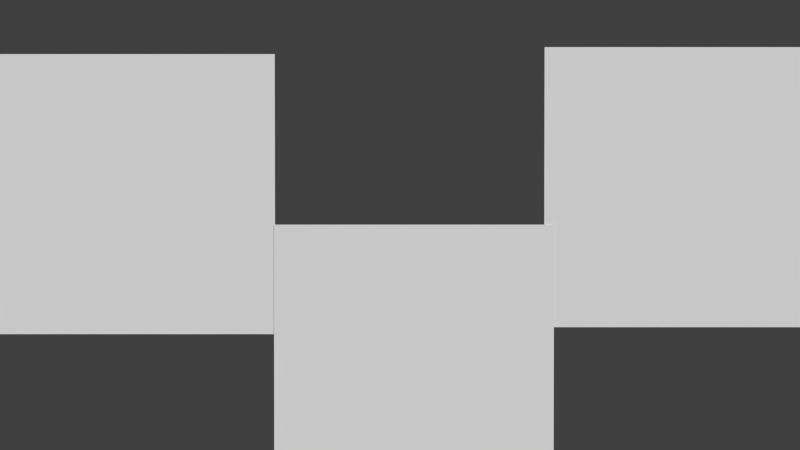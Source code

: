 # Source: untitled.blend  (saved by Blender 2.78.0; exported with 4.5.12 LTS)
import bpy
from mathutils import Matrix  # noqa: F401  (used for matrix-valued properties, if any)

bpy.ops.wm.read_factory_settings(use_empty=True)
scene = bpy.context.scene
scene.name = 'Tail'

# ---- collections
col_collection_1_002 = bpy.data.collections.new('Collection 1.002'); scene.collection.children.link(col_collection_1_002)
col_collection_2_002 = bpy.data.collections.new('Collection 2.002'); scene.collection.children.link(col_collection_2_002)
col_collection_2_002.hide_render = True
col_collection_2_002.hide_viewport = True

# ---- materials (node trees are filled in below, after node groups)
mat_cloud = bpy.data.materials.new('Cloud')
mat_cloud.alpha_threshold = 0.0
mat_cloud.use_transparent_shadow = False
mat_cloud.diffuse_color = (0.9114, 0.9114, 0.9114, 1.0)
mat_cloud.roughness = 0.5
mat_cloud_001 = bpy.data.materials.new('Cloud.001')
mat_cloud_001.alpha_threshold = 0.0
mat_cloud_001.use_transparent_shadow = False
mat_cloud_001.diffuse_color = (0.9114, 0.9114, 0.9114, 1.0)
mat_cloud_001.roughness = 0.5
mat_cloud_002 = bpy.data.materials.new('Cloud.002')
mat_cloud_002.alpha_threshold = 0.0
mat_cloud_002.use_transparent_shadow = False
mat_cloud_002.diffuse_color = (0.9114, 0.9114, 0.9114, 1.0)
mat_cloud_002.roughness = 0.5
mat_g_bottle_002 = bpy.data.materials.new('G_Bottle.002')
mat_g_bottle_002.alpha_threshold = 0.0
mat_g_bottle_002.use_transparent_shadow = False
mat_g_bottle_002.diffuse_color = (0.9114, 0.9114, 0.9114, 1.0)
mat_g_bottle_002.roughness = 0.5

# ---- material node trees

# ---- world
world_world_002 = bpy.data.worlds.new('World.002'); scene.world = world_world_002
world_world_002.color = (0.05088, 0.05088, 0.05088)
world_world_002.use_sun_shadow = False
world_world_002.sun_shadow_jitter_overblur = 0.0
world_world_002.cycles.sampling_method = 'NONE'
world_world_002.cycles.sample_map_resolution = 256

# ---- cameras
cam_camera_002 = bpy.data.cameras.new('Camera.002')
cam_camera_002.clip_end = 100.0
cam_camera_002.lens = 23.0
cam_camera_002.sensor_width = 32.0
cam_camera_002.sensor_height = 18.0
cam_camera_002.ortho_scale = 7.314
cam_camera_002.dof.focus_distance = 0.0
cam_camera_002.dof.aperture_fstop = 128.0

# ---- meshes
me_cloud = bpy.data.meshes.new('Cloud')
me_cloud.from_pydata([(-0.9751, -1.0, 0.0), (1.025, -1.0, 0.0), (-0.9751, 1.0, 0.0), (1.025, 1.0, 0.0)], [], [(0, 1, 3, 2)])
_uv = me_cloud.uv_layers.new(name='UVMap')
_uv.uv.foreach_set('vector', [0.0001, 9.998e-05, 0.9999, 9.998e-05, 0.9999, 0.9999, 9.998e-05, 0.9999])
me_cloud.materials.append(mat_cloud)
me_cloud.use_remesh_preserve_volume = False
me_cloud.use_remesh_preserve_attributes = False
me_cloud.use_mirror_vertex_groups = False
me_cloud.update()
me_cloud_001 = bpy.data.meshes.new('Cloud.001')
me_cloud_001.from_pydata([(-0.9751, -1.0, 0.0), (1.025, -1.0, 0.0), (-0.9751, 1.0, 0.0), (1.025, 1.0, 0.0)], [], [(0, 1, 3, 2)])
_uv = me_cloud_001.uv_layers.new(name='UVMap')
_uv.uv.foreach_set('vector', [0.0001, 9.998e-05, 0.9999, 9.998e-05, 0.9999, 0.9999, 9.998e-05, 0.9999])
me_cloud_001.materials.append(mat_cloud_001)
me_cloud_001.use_remesh_preserve_volume = False
me_cloud_001.use_remesh_preserve_attributes = False
me_cloud_001.use_mirror_vertex_groups = False
me_cloud_001.update()
me_cloud_002 = bpy.data.meshes.new('Cloud.002')
me_cloud_002.from_pydata([(-0.9751, -1.0, 0.0), (1.025, -1.0, 0.0), (-0.9751, 1.0, 0.0), (1.025, 1.0, 0.0)], [], [(0, 1, 3, 2)])
_uv = me_cloud_002.uv_layers.new(name='UVMap')
_uv.uv.foreach_set('vector', [0.0001, 9.998e-05, 0.9999, 9.998e-05, 0.9999, 0.9999, 9.998e-05, 0.9999])
me_cloud_002.materials.append(mat_cloud_002)
me_cloud_002.use_remesh_preserve_volume = False
me_cloud_002.use_remesh_preserve_attributes = False
me_cloud_002.use_mirror_vertex_groups = False
me_cloud_002.update()
me_bottle_002 = bpy.data.meshes.new('Bottle.002')
me_bottle_002.from_pydata([(0.0, 0.0, -1.0), (0.7236, -0.5257, -0.4472), (-0.2764, -0.8506, -0.4472), (-0.8944, 0.0, -0.4472), (-0.2764, 0.8506, -0.4472), (0.7236, 0.5257, -0.4472), (0.2764, -0.8506, 0.4472), (-0.7236, -0.5257, 0.4472), (-0.7236, 0.5257, 0.4472), (0.2764, 0.8506, 0.4472), (0.8944, 0.0, 0.4472), (0.0, 0.0, 1.0), (-0.1625, -0.5, -0.8507), (0.4253, -0.309, -0.8507), (0.2629, -0.809, -0.5257), (0.8506, 0.0, -0.5257), (0.4253, 0.309, -0.8507), (-0.5257, 0.0, -0.8507), (-0.6882, -0.5, -0.5257), (-0.1625, 0.5, -0.8507), (-0.6882, 0.5, -0.5257), (0.2629, 0.809, -0.5257), (0.9511, -0.309, 0.0), (0.9511, 0.309, 0.0), (0.0, -1.0, 0.0), (0.5878, -0.809, 0.0), (-0.9511, -0.309, 0.0), (-0.5878, -0.809, 0.0), (-0.5878, 0.809, 0.0), (-0.9511, 0.309, 0.0), (0.5878, 0.809, 0.0), (0.0, 1.0, 0.0), (0.6882, -0.5, 0.5257), (-0.2629, -0.809, 0.5257), (-0.8506, 0.0, 0.5257), (-0.2629, 0.809, 0.5257), (0.6882, 0.5, 0.5257), (0.1625, -0.5, 0.8507), (0.5257, 0.0, 0.8507), (-0.4253, -0.309, 0.8507), (-0.4253, 0.309, 0.8507), (0.1625, 0.5, 0.8507), (0.08945, -0.2753, -0.8984), (0.6653, -0.2731, -0.6112), (-0.2342, -0.1701, -0.8984), (-0.2342, 0.1701, -0.8984), (0.08945, 0.2753, -0.8984), (0.8442, -0.2731, -0.3217), (0.001175, -0.8873, -0.3218), (-0.8435, -0.2753, -0.3217), (-0.5225, 0.7172, -0.3218), (0.5206, 0.7185, -0.3218), (0.7548, -0.5484, -0.1428), (-0.2883, -0.8873, -0.1428), (-0.933, 0.0, -0.1428), (-0.2883, 0.8873, -0.1428), (0.7548, 0.5484, -0.1428), (0.3778, -0.612, 0.6112), (-0.4653, -0.5484, 0.6112), (-0.6653, 0.2731, 0.6112), (0.05411, 0.7172, 0.6112), (0.6988, 0.1701, 0.6112), (0.2342, 0.1701, 0.8984), (0.4588, 0.3333, 0.7423), (0.3778, 0.612, 0.6112), (-0.08945, 0.2753, 0.8984), (-0.1752, 0.5393, 0.7423), (-0.4653, 0.5484, 0.6112), (-0.2895, 0.0, 0.8984), (-0.5671, 0.0, 0.7423), (-0.6653, -0.2731, 0.6112), (-0.08945, -0.2753, 0.8984), (-0.1752, -0.5393, 0.7423), (0.05411, -0.7172, 0.6112), (0.2342, -0.1701, 0.8984), (0.4588, -0.3333, 0.7423), (0.6988, -0.1701, 0.6112), (0.8435, 0.2753, 0.3217), (0.7423, 0.5393, 0.1752), (0.5225, 0.7172, 0.3218), (-0.001175, 0.8873, 0.3218), (-0.2836, 0.8727, 0.1752), (-0.5206, 0.7185, 0.3218), (-0.8442, 0.2731, 0.3217), (-0.9176, 0.0, 0.1752), (-0.8442, -0.2731, 0.3217), (-0.5206, -0.7185, 0.3218), (-0.2836, -0.8727, 0.1752), (-0.001175, -0.8873, 0.3218), (0.5225, -0.7172, 0.3218), (0.7423, -0.5393, 0.1752), (0.8435, -0.2753, 0.3217), (0.2883, 0.8873, 0.1428), (0.2836, 0.8727, -0.1752), (0.001175, 0.8873, -0.3218), (-0.7548, 0.5484, 0.1428), (-0.7423, 0.5393, -0.1752), (-0.8435, 0.2753, -0.3217), (-0.7548, -0.5484, 0.1428), (-0.7423, -0.5393, -0.1752), (-0.5225, -0.7172, -0.3218), (0.2883, -0.8873, 0.1428), (0.2836, -0.8727, -0.1752), (0.5206, -0.7185, -0.3218), (0.933, 0.0, 0.1428), (0.9176, 0.0, -0.1752), (0.8442, 0.2731, -0.3217), (0.4653, 0.5484, -0.6112), (0.1752, 0.5393, -0.7423), (-0.05411, 0.7172, -0.6112), (-0.3778, 0.612, -0.6112), (-0.4588, 0.3333, -0.7423), (-0.6988, 0.1701, -0.6112), (-0.6988, -0.1701, -0.6112), (-0.4588, -0.3333, -0.7423), (-0.3778, -0.612, -0.6112), (0.6653, 0.2731, -0.6112), (0.5671, 0.0, -0.7423), (0.2895, 0.0, -0.8984), (-0.05411, -0.7172, -0.6112), (0.1752, -0.5393, -0.7423), (0.4653, -0.5484, -0.6112), (0.597, -0.3767, -0.6416), (-0.1239, -0.2319, -0.9169), (-0.2588, 0.04614, -0.9169), (-0.0361, 0.2604, -0.9169), (0.8035, -0.2619, -0.4424), (-0.0007568, -0.8451, -0.4424), (-0.804, -0.2604, -0.4424), (-0.4961, 0.6842, -0.4424), (0.4974, 0.6833, -0.4424), (0.8166, -0.4513, -0.1985), (-0.1769, -0.9161, -0.1985), (-0.9259, -0.1148, -0.1985), (-0.3953, 0.8451, -0.1985), (0.6816, 0.6371, -0.1985), (0.4569, -0.6556, 0.5209), (-0.4824, -0.6371, 0.5209), (-0.755, 0.2619, 0.5209), (0.01575, 0.799, 0.5209), (0.7647, 0.2319, 0.5209), (0.3153, 0.2291, 0.8632), (0.5673, 0.2723, 0.7027), (0.4569, 0.6556, 0.5209), (-0.1204, 0.3706, 0.8632), (-0.08371, 0.6236, 0.7027), (-0.4824, 0.6371, 0.5209), (-0.3897, 0.0, 0.8632), (-0.619, 0.1131, 0.7027), (-0.755, -0.2619, 0.5209), (-0.1204, -0.3706, 0.8632), (-0.2989, -0.5537, 0.7027), (0.01575, -0.799, 0.5209), (0.3153, -0.2291, 0.8632), (0.4343, -0.4553, 0.7027), (0.7647, -0.2319, 0.5209), (0.8259, 0.3706, 0.2783), (0.7622, 0.5537, 0.04696), (0.4588, 0.799, 0.247), (-0.09727, 0.9, 0.2783), (-0.2911, 0.896, 0.04696), (-0.6181, 0.6833, 0.247), (-0.886, 0.1856, 0.2783), (-0.9421, 0.0, 0.04696), (-0.8408, -0.3767, 0.247), (-0.4503, -0.7853, 0.2783), (-0.2911, -0.896, 0.04696), (0.09843, -0.9161, 0.247), (0.6077, -0.6709, 0.2783), (0.7622, -0.5537, 0.04696), (0.9017, -0.1895, 0.247), (0.2924, 0.9, 0.03746), (0.3873, 0.8261, -0.2394), (-0.0007568, 0.8451, -0.4424), (-0.7656, 0.5562, 0.03746), (-0.6659, 0.6236, -0.2394), (-0.804, 0.2604, -0.4424), (-0.7656, -0.5562, 0.03746), (-0.7989, -0.4406, -0.2394), (-0.4961, -0.6842, -0.4424), (0.2924, -0.9, 0.03746), (0.1722, -0.896, -0.2394), (0.4974, -0.6833, -0.4424), (0.9463, 0.0, 0.03746), (0.9053, -0.1131, -0.2394), (0.8035, 0.2619, -0.4424), (0.3759, 0.5562, -0.668), (0.1432, 0.4406, -0.8216), (-0.1738, 0.6842, -0.6416), (-0.4128, 0.5294, -0.668), (-0.3748, 0.2723, -0.8216), (-0.7044, 0.04614, -0.6416), (-0.631, -0.2291, -0.668), (-0.3748, -0.2723, -0.8216), (-0.2615, -0.6556, -0.6416), (0.6452, 0.1856, -0.668), (0.619, -0.1131, -0.7027), (0.2365, -0.1148, -0.9169), (0.02285, -0.6709, -0.668), (0.1432, -0.4406, -0.8216), (0.5427, -0.4513, -0.6416), (0.1823, -0.1895, -0.9169), (0.1204, -0.3706, -0.8632), (-0.0361, -0.2604, -0.9169), (0.6452, -0.1856, -0.668), (0.755, -0.2619, -0.5209), (-0.3153, -0.2291, -0.8632), (-0.2588, -0.04614, -0.9169), (-0.3153, 0.2291, -0.8632), (-0.1239, 0.2319, -0.9169), (0.1204, 0.3706, -0.8632), (0.1823, 0.1895, -0.9169), (0.886, -0.1856, -0.2783), (0.8408, -0.3767, -0.247), (0.09727, -0.9, -0.2783), (-0.09843, -0.9161, -0.247), (-0.8259, -0.3706, -0.2783), (-0.9017, -0.1895, -0.247), (-0.6077, 0.6709, -0.2783), (-0.4588, 0.799, -0.247), (0.4503, 0.7853, -0.2783), (0.6181, 0.6833, -0.247), (0.7656, -0.5562, -0.03746), (0.6816, -0.6371, -0.1985), (-0.2924, -0.9, -0.03746), (-0.3953, -0.8451, -0.1985), (-0.9463, 0.0, -0.03746), (-0.9259, 0.1148, -0.1985), (-0.2924, 0.9, -0.03746), (-0.1769, 0.9161, -0.1985), (0.7656, 0.5562, -0.03746), (0.8166, 0.4513, -0.1985), (0.4128, -0.5294, 0.668), (0.2615, -0.6556, 0.6416), (-0.3759, -0.5562, 0.668), (-0.5427, -0.4513, 0.6416), (-0.6452, 0.1856, 0.668), (-0.597, 0.3767, 0.6416), (-0.02285, 0.6709, 0.668), (0.1738, 0.6842, 0.6416), (0.631, 0.2291, 0.668), (0.7044, 0.04614, 0.6416), (0.1239, 0.2319, 0.9169), (0.2588, 0.04614, 0.9169), (0.4343, 0.4553, 0.7027), (0.3748, 0.2723, 0.8216), (0.2615, 0.6556, 0.6416), (0.4128, 0.5294, 0.668), (-0.1823, 0.1895, 0.9169), (0.0361, 0.2604, 0.9169), (-0.2989, 0.5537, 0.7027), (-0.1432, 0.4406, 0.8216), (-0.5427, 0.4513, 0.6416), (-0.3759, 0.5562, 0.668), (-0.2365, -0.1148, 0.9169), (-0.2365, 0.1148, 0.9169), (-0.619, -0.1131, 0.7027), (-0.4633, 0.0, 0.8216), (-0.597, -0.3767, 0.6416), (-0.6452, -0.1856, 0.668), (0.0361, -0.2604, 0.9169), (-0.1823, -0.1895, 0.9169), (-0.08371, -0.6236, 0.7027), (-0.1432, -0.4406, 0.8216), (0.1738, -0.6842, 0.6416), (-0.02285, -0.6709, 0.668), (0.2588, -0.04614, 0.9169), (0.1239, -0.2319, 0.9169), (0.5673, -0.2723, 0.7027), (0.3748, -0.2723, 0.8216), (0.7044, -0.04614, 0.6416), (0.631, -0.2291, 0.668), (0.804, 0.2604, 0.4424), (0.9017, 0.1895, 0.247), (0.6659, 0.6236, 0.2394), (0.7989, 0.4406, 0.2394), (0.4961, 0.6842, 0.4424), (0.6077, 0.6709, 0.2783), (0.0007568, 0.8451, 0.4424), (0.09843, 0.9161, 0.247), (-0.3873, 0.8261, 0.2394), (-0.1722, 0.896, 0.2394), (-0.4974, 0.6833, 0.4424), (-0.4503, 0.7853, 0.2783), (-0.8035, 0.2619, 0.4424), (-0.8408, 0.3767, 0.247), (-0.9053, -0.1131, 0.2394), (-0.9053, 0.1131, 0.2394), (-0.8035, -0.2619, 0.4424), (-0.886, -0.1856, 0.2783), (-0.4974, -0.6833, 0.4424), (-0.6181, -0.6833, 0.247), (-0.1722, -0.896, 0.2394), (-0.3873, -0.8261, 0.2394), (0.0007568, -0.8451, 0.4424), (-0.09727, -0.9, 0.2783), (0.4961, -0.6842, 0.4424), (0.4588, -0.799, 0.247), (0.7989, -0.4406, 0.2394), (0.6659, -0.6236, 0.2394), (0.804, -0.2604, 0.4424), (0.8259, -0.3706, 0.2783), (0.1769, 0.9161, 0.1985), (0.3953, 0.8451, 0.1985), (0.1722, 0.896, -0.2394), (0.2911, 0.896, -0.04696), (-0.09843, 0.9161, -0.247), (0.09727, 0.9, -0.2783), (-0.8166, 0.4513, 0.1985), (-0.6816, 0.6371, 0.1985), (-0.7989, 0.4406, -0.2394), (-0.7622, 0.5537, -0.04696), (-0.9017, 0.1895, -0.247), (-0.8259, 0.3706, -0.2783), (-0.6816, -0.6371, 0.1985), (-0.8166, -0.4513, 0.1985), (-0.6659, -0.6236, -0.2394), (-0.7622, -0.5537, -0.04696), (-0.4588, -0.799, -0.247), (-0.6077, -0.6709, -0.2783), (0.3953, -0.8451, 0.1985), (0.1769, -0.9161, 0.1985), (0.3873, -0.8261, -0.2394), (0.2911, -0.896, -0.04696), (0.6181, -0.6833, -0.247), (0.4503, -0.7853, -0.2783), (0.9259, 0.1148, 0.1985), (0.9259, -0.1148, 0.1985), (0.9053, 0.1131, -0.2394), (0.9421, 0.0, -0.04696), (0.8408, 0.3767, -0.247), (0.886, 0.1856, -0.2783), (0.4824, 0.6371, -0.5209), (0.5427, 0.4513, -0.6416), (0.08371, 0.6236, -0.7027), (0.2989, 0.5537, -0.7027), (-0.01575, 0.799, -0.5209), (0.02285, 0.6709, -0.668), (-0.4569, 0.6556, -0.5209), (-0.2615, 0.6556, -0.6416), (-0.5673, 0.2723, -0.7027), (-0.4343, 0.4553, -0.7027), (-0.7647, 0.2319, -0.5209), (-0.631, 0.2291, -0.668), (-0.7647, -0.2319, -0.5209), (-0.7044, -0.04614, -0.6416), (-0.4343, -0.4553, -0.7027), (-0.5673, -0.2723, -0.7027), (-0.4569, -0.6556, -0.5209), (-0.4128, -0.5294, -0.668), (0.597, 0.3767, -0.6416), (0.755, 0.2619, -0.5209), (0.4633, 0.0, -0.8216), (0.619, 0.1131, -0.7027), (0.2365, 0.1148, -0.9169), (0.3897, 0.0, -0.8632), (-0.01575, -0.799, -0.5209), (-0.1738, -0.6842, -0.6416), (0.2989, -0.5537, -0.7027), (0.08371, -0.6236, -0.7027), (0.4824, -0.6371, -0.5209), (0.3759, -0.5562, -0.668), (-0.09208, -0.2458, -0.9231), (-0.2622, 0.01162, -0.9231), (-0.06998, 0.253, -0.9231), (0.7913, -0.2622, -0.4754), (-0.004867, -0.8337, -0.4754), (-0.7944, -0.253, -0.4754), (-0.4861, 0.6773, -0.4754), (0.494, 0.6716, -0.4754), (0.8323, -0.4258, -0.217), (-0.1478, -0.9231, -0.217), (-0.9236, -0.1447, -0.217), (-0.423, 0.8337, -0.217), (0.6621, 0.66, -0.217), (0.4762, -0.6701, 0.4952), (-0.4902, -0.66, 0.4952), (-0.7791, 0.2622, 0.4952), (0.008642, 0.822, 0.4952), (0.7845, 0.2458, 0.4952), (0.3369, 0.2447, 0.8538), (0.597, 0.2556, 0.6918), (0.4762, 0.6701, 0.4952), (-0.1287, 0.396, 0.8538), (-0.05863, 0.6467, 0.6918), (-0.4902, 0.66, 0.4952), (-0.4164, 0.0, 0.8538), (-0.6332, 0.1441, 0.6918), (-0.7791, -0.2622, 0.4952), (-0.1287, -0.396, 0.8538), (-0.3327, -0.5577, 0.6918), (0.008642, -0.822, 0.4952), (0.3369, -0.2447, 0.8538), (0.4276, -0.4888, 0.6918), (0.7845, -0.2458, 0.4952), (0.8212, 0.396, 0.2667), (0.7676, 0.5577, 0.01181), (0.439, 0.822, 0.2292), (-0.1229, 0.9034, 0.2667), (-0.2932, 0.9024, 0.01181), (-0.6461, 0.6716, 0.2292), (-0.8971, 0.1623, 0.2667), (-0.9488, 0.0, 0.01181), (-0.8384, -0.407, 0.2292), (-0.4316, -0.8031, 0.2667), (-0.2932, -0.9024, 0.01181), (0.128, -0.9231, 0.2292), (0.6304, -0.6586, 0.2667), (0.7676, -0.5577, 0.01181), (0.9175, -0.1635, 0.2292), (0.2935, 0.9034, 0.009401), (0.4158, 0.8133, -0.257), (-0.004867, 0.8337, -0.4754), (-0.7685, 0.5583, 0.009401), (-0.645, 0.6467, -0.257), (-0.7944, 0.253, -0.4754), (-0.7685, -0.5583, 0.009401), (-0.8144, -0.4136, -0.257), (-0.4861, -0.6773, -0.4754), (0.2935, -0.9034, 0.009401), (0.1417, -0.9024, -0.257), (0.494, -0.6716, -0.4754), (0.9499, 0.0, 0.009401), (0.902, -0.1441, -0.257), (0.7913, 0.2622, -0.4754), (0.3521, 0.5583, -0.6831), (0.1344, 0.4136, -0.8434), (-0.2078, 0.6773, -0.6474), (-0.4222, 0.5074, -0.6831), (-0.3518, 0.2556, -0.8434), (-0.7084, 0.01162, -0.6474), (-0.613, -0.2447, -0.6831), (-0.3518, -0.2556, -0.8434), (-0.2299, -0.6701, -0.6474), (0.6398, 0.1623, -0.6831), (0.6332, -0.1441, -0.6918), (0.219, -0.1447, -0.9231), (0.04334, -0.6586, -0.6831), (0.1344, -0.4136, -0.8434), (0.5663, -0.4258, -0.6474), (0.2053, -0.1635, -0.9231), (0.5799, -0.407, -0.6474), (0.1287, -0.396, -0.8538), (-0.06998, -0.253, -0.9231), (0.6398, -0.1623, -0.6831), (0.7791, -0.2622, -0.4952), (-0.3369, -0.2447, -0.8538), (-0.2622, -0.01162, -0.9231), (-0.3369, 0.2447, -0.8538), (-0.09208, 0.2458, -0.9231), (0.1287, 0.396, -0.8538), (0.2053, 0.1635, -0.9231), (0.8971, -0.1623, -0.2667), (0.8384, -0.407, -0.2292), (0.1229, -0.9034, -0.2667), (-0.128, -0.9231, -0.2292), (-0.8212, -0.396, -0.2667), (-0.9175, -0.1635, -0.2292), (-0.6304, 0.6586, -0.2667), (-0.439, 0.822, -0.2292), (0.4316, 0.8031, -0.2667), (0.6461, 0.6716, -0.2292), (0.7685, -0.5583, -0.009401), (0.6621, -0.66, -0.217), (-0.2935, -0.9034, -0.009401), (-0.423, -0.8337, -0.217), (-0.9499, 0.0, -0.009401), (-0.9236, 0.1447, -0.217), (-0.2935, 0.9034, -0.009401), (-0.1478, 0.9231, -0.217), (0.7685, 0.5583, -0.009401), (0.8323, 0.4258, -0.217), (0.4222, -0.5074, 0.6831), (0.2299, -0.6701, 0.6474), (-0.3521, -0.5583, 0.6831), (-0.5663, -0.4258, 0.6474), (-0.6398, 0.1623, 0.6831), (-0.5799, 0.407, 0.6474), (-0.04334, 0.6586, 0.6831), (0.2078, 0.6773, 0.6474), (0.613, 0.2447, 0.6831), (0.7084, 0.01162, 0.6474), (0.09208, 0.2458, 0.9231), (0.2622, 0.01162, 0.9231), (0.4276, 0.4888, 0.6918), (0.3518, 0.2556, 0.8434), (0.2299, 0.6701, 0.6474), (0.4222, 0.5074, 0.6831), (-0.2053, 0.1635, 0.9231), (0.06998, 0.253, 0.9231), (-0.3327, 0.5577, 0.6918), (-0.1344, 0.4136, 0.8434), (-0.5663, 0.4258, 0.6474), (-0.3521, 0.5583, 0.6831), (-0.219, -0.1447, 0.9231), (-0.219, 0.1447, 0.9231), (-0.6332, -0.1441, 0.6918), (-0.4349, 0.0, 0.8434), (-0.5799, -0.407, 0.6474), (-0.6398, -0.1623, 0.6831), (0.06998, -0.253, 0.9231), (-0.2053, -0.1635, 0.9231), (-0.05863, -0.6467, 0.6918), (-0.1344, -0.4136, 0.8434), (0.2078, -0.6773, 0.6474), (-0.04334, -0.6586, 0.6831), (0.2622, -0.01162, 0.9231), (0.09208, -0.2458, 0.9231), (0.597, -0.2556, 0.6918), (0.3518, -0.2556, 0.8434), (0.7084, -0.01162, 0.6474), (0.613, -0.2447, 0.6831), (0.7944, 0.253, 0.4754), (0.9175, 0.1635, 0.2292), (0.645, 0.6467, 0.257), (0.8144, 0.4136, 0.257), (0.4861, 0.6773, 0.4754), (0.6304, 0.6586, 0.2667), (0.004867, 0.8337, 0.4754), (0.128, 0.9231, 0.2292), (-0.4158, 0.8133, 0.257), (-0.1417, 0.9024, 0.257), (-0.494, 0.6716, 0.4754), (-0.4316, 0.8031, 0.2667), (-0.7913, 0.2622, 0.4754), (-0.8384, 0.407, 0.2292), (-0.902, -0.1441, 0.257), (-0.902, 0.1441, 0.257), (-0.7913, -0.2622, 0.4754), (-0.8971, -0.1623, 0.2667), (-0.494, -0.6716, 0.4754), (-0.6461, -0.6716, 0.2292), (-0.1417, -0.9024, 0.257), (-0.4158, -0.8133, 0.257), (0.004867, -0.8337, 0.4754), (-0.1229, -0.9034, 0.2667), (0.4861, -0.6773, 0.4754), (0.439, -0.822, 0.2292), (0.8144, -0.4136, 0.257), (0.645, -0.6467, 0.257), (0.7944, -0.253, 0.4754), (0.8212, -0.396, 0.2667), (0.1478, 0.9231, 0.217), (0.423, 0.8337, 0.217), (0.1417, 0.9024, -0.257), (0.2932, 0.9024, -0.01181), (-0.128, 0.9231, -0.2292), (0.1229, 0.9034, -0.2667), (-0.8323, 0.4258, 0.217), (-0.6621, 0.66, 0.217), (-0.8144, 0.4136, -0.257), (-0.7676, 0.5577, -0.01181), (-0.9175, 0.1635, -0.2292), (-0.8212, 0.396, -0.2667), (-0.6621, -0.66, 0.217), (-0.8323, -0.4258, 0.217), (-0.645, -0.6467, -0.257), (-0.7676, -0.5577, -0.01181), (-0.439, -0.822, -0.2292), (-0.6304, -0.6586, -0.2667), (0.423, -0.8337, 0.217), (0.1478, -0.9231, 0.217), (0.4158, -0.8133, -0.257), (0.2932, -0.9024, -0.01181), (0.6461, -0.6716, -0.2292), (0.4316, -0.8031, -0.2667), (0.9236, 0.1447, 0.217), (0.9236, -0.1447, 0.217), (0.902, 0.1441, -0.257), (0.9488, 0.0, -0.01181), (0.8384, 0.407, -0.2292), (0.8971, 0.1623, -0.2667), (0.4902, 0.66, -0.4952), (0.5663, 0.4258, -0.6474), (0.05863, 0.6467, -0.6918), (0.3327, 0.5577, -0.6918), (-0.008642, 0.822, -0.4952), (0.04334, 0.6586, -0.6831), (-0.4762, 0.6701, -0.4952), (-0.2299, 0.6701, -0.6474), (-0.597, 0.2556, -0.6918), (-0.4276, 0.4888, -0.6918), (-0.7845, 0.2458, -0.4952), (-0.613, 0.2447, -0.6831), (-0.7845, -0.2458, -0.4952), (-0.7084, -0.01162, -0.6474), (-0.4276, -0.4888, -0.6918), (-0.597, -0.2556, -0.6918), (-0.4762, -0.6701, -0.4952), (-0.4222, -0.5074, -0.6831), (0.5799, 0.407, -0.6474), (0.7791, 0.2622, -0.4952), (0.4349, 0.0, -0.8434), (0.6332, 0.1441, -0.6918), (0.219, 0.1447, -0.9231), (0.4164, 0.0, -0.8538), (-0.008642, -0.822, -0.4952), (-0.2078, -0.6773, -0.6474), (0.3327, -0.5577, -0.6918), (0.05863, -0.6467, -0.6918), (0.4902, -0.66, -0.4952), (0.3521, -0.5583, -0.6831), (0.5473, -0.3162, -0.7187), (0.6698, -0.4061, -0.5526), (-0.1744, -0.3237, -0.8836), (-0.1068, -0.1179, -0.9453), (-0.3617, 0.06589, -0.8836), (-0.1452, 0.06516, -0.9453), (-0.04912, 0.3644, -0.8836), (0.01711, 0.1582, -0.9453), (0.8358, -0.1568, -0.4391), (0.7832, -0.3735, -0.4075), (0.1091, -0.8434, -0.4391), (-0.1132, -0.8603, -0.4075), (-0.7684, -0.3644, -0.4391), (-0.8532, -0.1582, -0.4075), (-0.584, 0.6182, -0.4391), (-0.4141, 0.7625, -0.4075), (0.4074, 0.7464, -0.4391), (0.5972, 0.6295, -0.4075), (0.853, -0.4228, -0.09877), (0.7596, -0.5115, -0.2835), (-0.1385, -0.9418, -0.09877), (-0.2518, -0.8804, -0.2835), (-0.9386, -0.1593, -0.09877), (-0.9152, -0.03261, -0.2835), (-0.4416, 0.8434, -0.09877), (-0.3138, 0.8603, -0.2835), (0.6657, 0.6806, -0.09877), (0.7212, 0.5643, -0.2835), (0.528, -0.5774, 0.5512), (0.3587, -0.7223, 0.5183), (-0.386, -0.6806, 0.5512), (-0.5761, -0.5643, 0.5183), (-0.7665, 0.1568, 0.5512), (-0.7147, 0.3735, 0.5183), (-0.08772, 0.7775, 0.5512), (0.1344, 0.7951, 0.5183), (0.7123, 0.3237, 0.5512), (0.7977, 0.1179, 0.5183), (0.2257, 0.3282, 0.8682), (0.3819, 0.1132, 0.8682), (0.5848, 0.3862, 0.6407), (0.5168, 0.177, 0.7767), (0.3587, 0.7223, 0.5183), (0.528, 0.5774, 0.5512), (-0.2424, 0.316, 0.8682), (0.01034, 0.3982, 0.8682), (-0.1865, 0.6755, 0.6407), (-0.0086, 0.5462, 0.7767), (-0.5761, 0.5643, 0.5183), (-0.386, 0.6806, 0.5512), (-0.3755, -0.1329, 0.8682), (-0.3755, 0.1329, 0.8682), (-0.7001, 0.03133, 0.6407), (-0.5222, 0.1606, 0.7767), (-0.7147, -0.3735, 0.5183), (-0.7665, -0.1568, 0.5512), (0.01034, -0.3982, 0.8682), (-0.2424, -0.316, 0.8682), (-0.2461, -0.6562, 0.6407), (-0.3141, -0.447, 0.7767), (0.1344, -0.7951, 0.5183), (-0.08772, -0.7775, 0.5512), (0.3819, -0.1132, 0.8682), (0.2257, -0.3282, 0.8682), (0.548, -0.4369, 0.6407), (0.328, -0.4369, 0.7767), (0.7977, -0.1179, 0.5183), (0.7123, -0.3237, 0.5512), (0.7719, 0.3982, 0.3975), (0.8849, 0.316, 0.1714), (0.6832, 0.6562, 0.06639), (0.8352, 0.447, 0.06639), (0.4035, 0.7951, 0.352), (0.5322, 0.7775, 0.1681), (-0.1401, 0.8571, 0.3975), (-0.02712, 0.9393, 0.1714), (-0.4129, 0.8525, 0.06639), (-0.167, 0.9324, 0.06639), (-0.6315, 0.6295, 0.352), (-0.575, 0.7464, 0.1681), (-0.8585, 0.1316, 0.3975), (-0.9017, 0.2645, 0.1714), (-0.9384, -0.1293, 0.06639), (-0.9384, 0.1293, 0.06639), (-0.7938, -0.4061, 0.352), (-0.8876, -0.3162, 0.1681), (-0.3904, -0.7758, 0.3975), (-0.5301, -0.7758, 0.1714), (-0.167, -0.9324, 0.06639), (-0.4129, -0.8525, 0.06639), (0.1409, -0.8804, 0.352), (0.0264, -0.9418, 0.1681), (0.6172, -0.6111, 0.3975), (0.574, -0.7439, 0.1714), (0.8352, -0.447, 0.06639), (0.6832, -0.6562, 0.06639), (0.8809, -0.138, 0.352), (0.9039, -0.2659, 0.1681), (0.1655, 0.9393, 0.05242), (0.4182, 0.8571, 0.05242), (0.3036, 0.8331, -0.3397), (0.4396, 0.8331, -0.1197), (-0.1132, 0.8603, -0.4075), (0.1091, 0.8434, -0.4391), (-0.8422, 0.4476, 0.05242), (-0.686, 0.6626, 0.05242), (-0.6985, 0.5462, -0.3397), (-0.6565, 0.6755, -0.1197), (-0.8532, 0.1582, -0.4075), (-0.7684, 0.3644, -0.4391), (-0.686, -0.6626, 0.05242), (-0.8422, -0.4476, 0.05242), (-0.7354, -0.4955, -0.3397), (-0.8453, -0.4156, -0.1197), (-0.4141, -0.7625, -0.4075), (-0.584, -0.6182, -0.4391), (0.4182, -0.8571, 0.05242), (0.1655, -0.9393, 0.05242), (0.244, -0.8525, -0.3397), (0.1341, -0.9324, -0.1197), (0.5972, -0.6295, -0.4075), (0.4074, -0.7464, -0.4391), (0.9444, 0.1329, 0.05242), (0.9444, -0.1329, 0.05242), (0.8862, -0.03133, -0.3397), (0.9282, -0.1606, -0.1197), (0.7832, 0.3735, -0.4075), (0.8358, 0.1568, -0.4391), (0.3537, 0.6626, -0.5901), (0.4235, 0.4476, -0.7298), (0.02507, 0.4955, -0.8096), (0.271, 0.4156, -0.8096), (-0.1792, 0.7625, -0.5526), (-0.1316, 0.6182, -0.7187), (-0.5209, 0.5411, -0.5901), (-0.2948, 0.5411, -0.7298), (-0.4635, 0.177, -0.8096), (-0.3115, 0.3862, -0.8096), (-0.7806, 0.06516, -0.5526), (-0.6286, 0.06589, -0.7187), (-0.6756, -0.3282, -0.5901), (-0.6057, -0.1132, -0.7298), (-0.3115, -0.3862, -0.8096), (-0.4635, -0.177, -0.8096), (-0.3032, -0.7223, -0.5526), (-0.2569, -0.5774, -0.7187), (0.5566, 0.2644, -0.7298), (0.7395, 0.1316, -0.5901), (0.5222, -0.1606, -0.7767), (0.7001, -0.03133, -0.6407), (0.1557, -0.03261, -0.9453), (0.3314, -0.1593, -0.8836), (0.1034, -0.7439, -0.5901), (-0.07951, -0.6111, -0.7298), (0.271, -0.4156, -0.8096), (0.02507, -0.4955, -0.8096), (0.5932, -0.5115, -0.5526), (0.4698, -0.4228, -0.7187), (0.2539, -0.2659, -0.8836), (0.07914, -0.138, -0.9453), (-0.01034, -0.3982, -0.8682), (0.2424, -0.316, -0.8682), (0.01711, -0.1582, -0.9453), (-0.04912, -0.3644, -0.8836), (0.7395, -0.1316, -0.5901), (0.5566, -0.2644, -0.7298), (0.7147, -0.3735, -0.5183), (0.7665, -0.1568, -0.5512), (-0.3819, -0.1132, -0.8682), (-0.2257, -0.3282, -0.8682), (-0.1452, -0.06516, -0.9453), (-0.3617, -0.06589, -0.8836), (-0.2257, 0.3282, -0.8682), (-0.3819, 0.1132, -0.8682), (-0.1068, 0.1179, -0.9453), (-0.1744, 0.3237, -0.8836), (0.2424, 0.316, -0.8682), (-0.01034, 0.3982, -0.8682), (0.07914, 0.138, -0.9453), (0.2539, 0.2659, -0.8836), (0.9017, -0.2645, -0.1714), (0.8585, -0.1316, -0.3975), (0.7938, -0.4061, -0.352), (0.8876, -0.3162, -0.1681), (0.02712, -0.9393, -0.1714), (0.1401, -0.8571, -0.3975), (-0.1409, -0.8804, -0.352), (-0.0264, -0.9418, -0.1681), (-0.8849, -0.316, -0.1714), (-0.7719, -0.3982, -0.3975), (-0.8809, -0.138, -0.352), (-0.9039, -0.2659, -0.1681), (-0.574, 0.7439, -0.1714), (-0.6172, 0.6111, -0.3975), (-0.4035, 0.7951, -0.352), (-0.5322, 0.7775, -0.1681), (0.5301, 0.7758, -0.1714), (0.3904, 0.7758, -0.3975), (0.6315, 0.6295, -0.352), (0.575, 0.7464, -0.1681), (0.686, -0.6626, -0.05242), (0.8422, -0.4476, -0.05242), (0.7212, -0.5643, -0.2835), (0.6657, -0.6806, -0.09877), (-0.4182, -0.8571, -0.05242), (-0.1655, -0.9393, -0.05242), (-0.3138, -0.8603, -0.2835), (-0.4416, -0.8434, -0.09877), (-0.9444, 0.1329, -0.05242), (-0.9444, -0.1329, -0.05242), (-0.9152, 0.03261, -0.2835), (-0.9386, 0.1593, -0.09877), (-0.1655, 0.9393, -0.05242), (-0.4182, 0.8571, -0.05242), (-0.2518, 0.8804, -0.2835), (-0.1385, 0.9418, -0.09877), (0.8422, 0.4476, -0.05242), (0.686, 0.6626, -0.05242), (0.7596, 0.5115, -0.2835), (0.853, 0.4228, -0.09877), (0.2948, -0.5411, 0.7298), (0.5209, -0.5411, 0.5901), (0.3032, -0.7223, 0.5526), (0.2569, -0.5774, 0.7187), (-0.4235, -0.4476, 0.7298), (-0.3537, -0.6626, 0.5901), (-0.5932, -0.5115, 0.5526), (-0.4698, -0.4228, 0.7187), (-0.5566, 0.2644, 0.7298), (-0.7395, 0.1316, 0.5901), (-0.6698, 0.4061, 0.5526), (-0.5473, 0.3162, 0.7187), (0.07951, 0.6111, 0.7298), (-0.1034, 0.7439, 0.5901), (0.1792, 0.7625, 0.5526), (0.1316, 0.6182, 0.7187), (0.6057, 0.1132, 0.7298), (0.6756, 0.3282, 0.5901), (0.7806, 0.06516, 0.5526), (0.6286, 0.06589, 0.7187), (0.1068, 0.1179, 0.9453), (0.1744, 0.3237, 0.8836), (0.3617, 0.06589, 0.8836), (0.1452, 0.06516, 0.9453), (0.328, 0.4369, 0.7767), (0.548, 0.4369, 0.6407), (0.4635, 0.177, 0.8096), (0.3115, 0.3862, 0.8096), (0.2569, 0.5774, 0.7187), (0.3032, 0.7223, 0.5526), (0.5209, 0.5411, 0.5901), (0.2948, 0.5411, 0.7298), (-0.07914, 0.138, 0.9453), (-0.2539, 0.2659, 0.8836), (0.04912, 0.3644, 0.8836), (-0.01711, 0.1582, 0.9453), (-0.3141, 0.447, 0.7767), (-0.2461, 0.6562, 0.6407), (-0.02507, 0.4955, 0.8096), (-0.271, 0.4156, 0.8096), (-0.4698, 0.4228, 0.7187), (-0.5932, 0.5115, 0.5526), (-0.3537, 0.6626, 0.5901), (-0.4235, 0.4476, 0.7298), (-0.1557, -0.03261, 0.9453), (-0.3314, -0.1593, 0.8836), (-0.3314, 0.1593, 0.8836), (-0.1557, 0.03261, 0.9453), (-0.5222, -0.1606, 0.7767), (-0.7001, -0.03133, 0.6407), (-0.479, 0.1293, 0.8096), (-0.479, -0.1293, 0.8096), (-0.5473, -0.3162, 0.7187), (-0.6698, -0.4061, 0.5526), (-0.7395, -0.1316, 0.5901), (-0.5566, -0.2644, 0.7298), (-0.01711, -0.1582, 0.9453), (0.04912, -0.3644, 0.8836), (-0.2539, -0.2659, 0.8836), (-0.07914, -0.138, 0.9453), (-0.0086, -0.5462, 0.7767), (-0.1865, -0.6755, 0.6407), (-0.271, -0.4156, 0.8096), (-0.02507, -0.4955, 0.8096), (0.1316, -0.6182, 0.7187), (0.1792, -0.7625, 0.5526), (-0.1034, -0.7439, 0.5901), (0.07951, -0.6111, 0.7298), (0.1452, -0.06516, 0.9453), (0.3617, -0.06589, 0.8836), (0.1744, -0.3237, 0.8836), (0.1068, -0.1179, 0.9453), (0.5168, -0.177, 0.7767), (0.5848, -0.3862, 0.6407), (0.3115, -0.3862, 0.8096), (0.4635, -0.177, 0.8096), (0.6286, -0.06589, 0.7187), (0.7806, -0.06516, 0.5526), (0.6756, -0.3282, 0.5901), (0.6057, -0.1132, 0.7298), (0.8532, 0.1582, 0.4075), (0.7684, 0.3644, 0.4391), (0.9039, 0.2659, 0.1681), (0.8809, 0.138, 0.352), (0.6985, 0.5462, 0.3397), (0.6565, 0.6755, 0.1197), (0.8453, 0.4156, 0.1197), (0.7354, 0.4955, 0.3397), (0.584, 0.6182, 0.4391), (0.4141, 0.7625, 0.4075), (0.574, 0.7439, 0.1714), (0.6172, 0.6111, 0.3975), (0.1132, 0.8603, 0.4075), (-0.1091, 0.8434, 0.4391), (0.0264, 0.9418, 0.1681), (0.1409, 0.8804, 0.352), (-0.3036, 0.8331, 0.3397), (-0.4396, 0.8331, 0.1197), (-0.1341, 0.9324, 0.1197), (-0.244, 0.8525, 0.3397), (-0.4074, 0.7464, 0.4391), (-0.5972, 0.6295, 0.4075), (-0.5301, 0.7758, 0.1714), (-0.3904, 0.7758, 0.3975), (-0.7832, 0.3735, 0.4075), (-0.8358, 0.1568, 0.4391), (-0.8876, 0.3162, 0.1681), (-0.7938, 0.4061, 0.352), (-0.8862, -0.03133, 0.3397), (-0.9282, -0.1606, 0.1197), (-0.9282, 0.1606, 0.1197), (-0.8862, 0.03133, 0.3397), (-0.8358, -0.1568, 0.4391), (-0.7832, -0.3735, 0.4075), (-0.9017, -0.2645, 0.1714), (-0.8585, -0.1316, 0.3975), (-0.5972, -0.6295, 0.4075), (-0.4074, -0.7464, 0.4391), (-0.575, -0.7464, 0.1681), (-0.6315, -0.6295, 0.352), (-0.244, -0.8525, 0.3397), (-0.1341, -0.9324, 0.1197), (-0.4396, -0.8331, 0.1197), (-0.3036, -0.8331, 0.3397), (-0.1091, -0.8434, 0.4391), (0.1132, -0.8603, 0.4075), (-0.02712, -0.9393, 0.1714), (-0.1401, -0.8571, 0.3975), (0.4141, -0.7625, 0.4075), (0.584, -0.6182, 0.4391), (0.5322, -0.7775, 0.1681), (0.4035, -0.7951, 0.352), (0.7354, -0.4955, 0.3397), (0.8453, -0.4156, 0.1197), (0.6565, -0.6755, 0.1197), (0.6985, -0.5462, 0.3397), (0.7684, -0.3644, 0.4391), (0.8532, -0.1582, 0.4075), (0.8849, -0.316, 0.1714), (0.7719, -0.3982, 0.3975), (0.2518, 0.8804, 0.2835), (0.1385, 0.9418, 0.09877), (0.4416, 0.8434, 0.09877), (0.3138, 0.8603, 0.2835), (0.1341, 0.9324, -0.1197), (0.244, 0.8525, -0.3397), (0.4129, 0.8525, -0.06639), (0.167, 0.9324, -0.06639), (-0.0264, 0.9418, -0.1681), (-0.1409, 0.8804, -0.352), (0.1401, 0.8571, -0.3975), (0.02712, 0.9393, -0.1714), (-0.7596, 0.5115, 0.2835), (-0.853, 0.4228, 0.09877), (-0.6657, 0.6806, 0.09877), (-0.7212, 0.5643, 0.2835), (-0.8453, 0.4156, -0.1197), (-0.7354, 0.4955, -0.3397), (-0.6832, 0.6562, -0.06639), (-0.8352, 0.447, -0.06639), (-0.9039, 0.2659, -0.1681), (-0.8809, 0.138, -0.352), (-0.7719, 0.3982, -0.3975), (-0.8849, 0.316, -0.1714), (-0.7212, -0.5643, 0.2835), (-0.6657, -0.6806, 0.09877), (-0.853, -0.4228, 0.09877), (-0.7596, -0.5115, 0.2835), (-0.6565, -0.6755, -0.1197), (-0.6985, -0.5462, -0.3397), (-0.8352, -0.447, -0.06639), (-0.6832, -0.6562, -0.06639), (-0.5322, -0.7775, -0.1681), (-0.4035, -0.7951, -0.352), (-0.6172, -0.6111, -0.3975), (-0.574, -0.7439, -0.1714), (0.3138, -0.8603, 0.2835), (0.4416, -0.8434, 0.09877), (0.1385, -0.9418, 0.09877), (0.2518, -0.8804, 0.2835), (0.4396, -0.8331, -0.1197), (0.3036, -0.8331, -0.3397), (0.167, -0.9324, -0.06639), (0.4129, -0.8525, -0.06639), (0.575, -0.7464, -0.1681), (0.6315, -0.6295, -0.352), (0.3904, -0.7758, -0.3975), (0.5301, -0.7758, -0.1714), (0.9152, 0.03261, 0.2835), (0.9386, 0.1593, 0.09877), (0.9386, -0.1593, 0.09877), (0.9152, -0.03261, 0.2835), (0.9282, 0.1606, -0.1197), (0.8862, 0.03133, -0.3397), (0.9384, -0.1293, -0.06639), (0.9384, 0.1293, -0.06639), (0.8876, 0.3162, -0.1681), (0.7938, 0.4061, -0.352), (0.8585, 0.1316, -0.3975), (0.9017, 0.2645, -0.1714), (0.5761, 0.5643, -0.5183), (0.386, 0.6806, -0.5512), (0.4698, 0.4228, -0.7187), (0.5932, 0.5115, -0.5526), (0.1865, 0.6755, -0.6407), (0.0086, 0.5462, -0.7767), (0.3141, 0.447, -0.7767), (0.2461, 0.6562, -0.6407), (0.08772, 0.7775, -0.5512), (-0.1344, 0.7951, -0.5183), (-0.07951, 0.6111, -0.7298), (0.1034, 0.7439, -0.5901), (-0.3587, 0.7223, -0.5183), (-0.528, 0.5774, -0.5512), (-0.2569, 0.5774, -0.7187), (-0.3032, 0.7223, -0.5526), (-0.5848, 0.3862, -0.6407), (-0.5168, 0.177, -0.7767), (-0.328, 0.4369, -0.7767), (-0.548, 0.4369, -0.6407), (-0.7123, 0.3237, -0.5512), (-0.7977, 0.1179, -0.5183), (-0.6057, 0.1132, -0.7298), (-0.6756, 0.3282, -0.5901), (-0.7977, -0.1179, -0.5183), (-0.7123, -0.3237, -0.5512), (-0.6286, -0.06589, -0.7187), (-0.7806, -0.06516, -0.5526), (-0.548, -0.4369, -0.6407), (-0.328, -0.4369, -0.7767), (-0.5168, -0.177, -0.7767), (-0.5848, -0.3862, -0.6407), (-0.528, -0.5774, -0.5512), (-0.3587, -0.7223, -0.5183), (-0.2948, -0.5411, -0.7298), (-0.5209, -0.5411, -0.5901), (0.6698, 0.4061, -0.5526), (0.5473, 0.3162, -0.7187), (0.7665, 0.1568, -0.5512), (0.7147, 0.3735, -0.5183), (0.479, 0.1293, -0.8096), (0.479, -0.1293, -0.8096), (0.7001, 0.03133, -0.6407), (0.5222, 0.1606, -0.7767), (0.3314, 0.1593, -0.8836), (0.1557, 0.03261, -0.9453), (0.3755, -0.1329, -0.8682), (0.3755, 0.1329, -0.8682), (-0.1344, -0.7951, -0.5183), (0.08772, -0.7775, -0.5512), (-0.1316, -0.6182, -0.7187), (-0.1792, -0.7625, -0.5526), (0.2461, -0.6562, -0.6407), (0.3141, -0.447, -0.7767), (0.0086, -0.5462, -0.7767), (0.1865, -0.6755, -0.6407), (0.386, -0.6806, -0.5512), (0.5761, -0.5643, -0.5183), (0.4235, -0.4476, -0.7298), (0.3537, -0.6626, -0.5901)], [], [(0, 17, 363), (0, 19, 364), (1, 15, 365), (2, 14, 366), (3, 18, 367), (4, 20, 368), (5, 21, 369), (1, 22, 370), (2, 24, 371), (3, 26, 372), (4, 28, 373), (5, 30, 374), (6, 32, 375), (7, 33, 376), (8, 34, 377), (9, 35, 378), (10, 36, 379), (38, 41, 380), (38, 36, 381), (36, 9, 382), (41, 40, 383), (41, 35, 384), (35, 8, 385), (40, 39, 386), (40, 34, 387), (34, 7, 388), (39, 37, 389), (39, 33, 390), (33, 6, 391), (37, 38, 392), (37, 32, 393), (32, 10, 394), (23, 36, 395), (23, 30, 396), (30, 9, 397), (31, 35, 398), (31, 28, 399), (28, 8, 400), (29, 34, 401), (29, 26, 402), (26, 7, 403), (27, 33, 404), (27, 24, 405), (24, 6, 406), (25, 32, 407), (25, 22, 408), (22, 10, 409), (30, 31, 410), (30, 21, 411), (21, 4, 412), (28, 29, 413), (28, 20, 414), (20, 3, 415), (26, 27, 416), (26, 18, 417), (18, 2, 418), (24, 25, 419), (24, 14, 420), (14, 1, 421), (22, 23, 422), (22, 15, 423), (15, 5, 424), (16, 21, 425), (16, 19, 426), (19, 4, 427), (19, 20, 428), (19, 17, 429), (17, 3, 430), (17, 18, 431), (17, 12, 432), (12, 2, 433), (15, 16, 434), (15, 13, 435), (13, 0, 436), (12, 14, 437), (12, 13, 438), (13, 1, 439), (0, 13, 440), (1, 13, 441), (13, 12, 442), (12, 0, 443), (13, 15, 444), (15, 1, 445), (12, 17, 446), (17, 0, 447), (17, 19, 448), (19, 0, 449), (19, 16, 450), (16, 0, 451), (15, 22, 452), (22, 1, 453), (14, 24, 454), (24, 2, 455), (18, 26, 456), (26, 3, 457), (20, 28, 458), (28, 4, 459), (21, 30, 460), (30, 5, 461), (22, 25, 462), (25, 1, 463), (24, 27, 464), (27, 2, 465), (26, 29, 466), (29, 3, 467), (28, 31, 468), (31, 4, 469), (30, 23, 470), (23, 5, 471), (32, 37, 472), (37, 6, 473), (33, 39, 474), (39, 7, 475), (34, 40, 476), (40, 8, 477), (35, 41, 478), (41, 9, 479), (36, 38, 480), (38, 10, 481), (41, 11, 482), (11, 38, 483), (36, 41, 484), (41, 38, 485), (9, 41, 486), (41, 36, 487), (40, 11, 488), (11, 41, 489), (35, 40, 490), (40, 41, 491), (8, 40, 492), (40, 35, 493), (39, 11, 494), (11, 40, 495), (34, 39, 496), (39, 40, 497), (7, 39, 498), (39, 34, 499), (37, 11, 500), (11, 39, 501), (33, 37, 502), (37, 39, 503), (6, 37, 504), (37, 33, 505), (38, 11, 506), (11, 37, 507), (32, 38, 508), (38, 37, 509), (10, 38, 510), (38, 32, 511), (36, 10, 512), (10, 23, 513), (30, 36, 514), (36, 23, 515), (9, 36, 516), (36, 30, 517), (35, 9, 518), (9, 31, 519), (28, 35, 520), (35, 31, 521), (8, 35, 522), (35, 28, 523), (34, 8, 524), (8, 29, 525), (26, 34, 526), (34, 29, 527), (7, 34, 528), (34, 26, 529), (33, 7, 530), (7, 27, 531), (24, 33, 532), (33, 27, 533), (6, 33, 534), (33, 24, 535), (32, 6, 536), (6, 25, 537), (22, 32, 538), (32, 25, 539), (10, 32, 540), (32, 22, 541), (31, 9, 542), (9, 30, 543), (21, 31, 544), (31, 30, 545), (4, 31, 546), (31, 21, 547), (29, 8, 548), (8, 28, 549), (20, 29, 550), (29, 28, 551), (3, 29, 552), (29, 20, 553), (27, 7, 554), (7, 26, 555), (18, 27, 556), (27, 26, 557), (2, 27, 558), (27, 18, 559), (25, 6, 560), (6, 24, 561), (14, 25, 562), (25, 24, 563), (1, 25, 564), (25, 14, 565), (23, 10, 566), (10, 22, 567), (15, 23, 568), (23, 22, 569), (5, 23, 570), (23, 15, 571), (21, 5, 572), (5, 16, 573), (19, 21, 574), (21, 16, 575), (4, 21, 576), (21, 19, 577), (20, 4, 578), (4, 19, 579), (17, 20, 580), (20, 19, 581), (3, 20, 582), (20, 17, 583), (18, 3, 584), (3, 17, 585), (12, 18, 586), (18, 17, 587), (2, 18, 588), (18, 12, 589), (16, 5, 590), (5, 15, 591), (13, 16, 592), (16, 15, 593), (0, 16, 594), (16, 13, 595), (14, 2, 596), (2, 12, 597), (13, 14, 598), (14, 12, 599), (1, 14, 600), (14, 13, 601), (13, 43, 602), (0, 12, 362), (43, 1, 603), (12, 44, 604), (44, 0, 605), (17, 45, 606), (45, 0, 607), (19, 46, 608), (46, 0, 609), (15, 47, 610), (47, 1, 611), (14, 48, 612), (48, 2, 613), (18, 49, 614), (49, 3, 615), (20, 50, 616), (50, 4, 617), (21, 51, 618), (51, 5, 619), (22, 52, 620), (52, 1, 621), (24, 53, 622), (53, 2, 623), (26, 54, 624), (54, 3, 625), (28, 55, 626), (55, 4, 627), (30, 56, 628), (56, 5, 629), (32, 57, 630), (57, 6, 631), (33, 58, 632), (58, 7, 633), (34, 59, 634), (59, 8, 635), (35, 60, 636), (60, 9, 637), (36, 61, 638), (61, 10, 639), (41, 62, 640), (62, 38, 641), (36, 63, 642), (63, 38, 643), (9, 64, 644), (64, 36, 645), (40, 65, 646), (65, 41, 647), (35, 66, 648), (66, 41, 649), (8, 67, 650), (67, 35, 651), (39, 68, 652), (68, 40, 653), (34, 69, 654), (69, 40, 655), (7, 70, 656), (70, 34, 657), (37, 71, 658), (71, 39, 659), (33, 72, 660), (72, 39, 661), (6, 73, 662), (73, 33, 663), (38, 74, 664), (74, 37, 665), (32, 75, 666), (75, 37, 667), (10, 76, 668), (76, 32, 669), (36, 77, 670), (77, 23, 671), (30, 78, 672), (78, 23, 673), (9, 79, 674), (79, 30, 675), (35, 80, 676), (80, 31, 677), (28, 81, 678), (81, 31, 679), (8, 82, 680), (82, 28, 681), (34, 83, 682), (83, 29, 683), (26, 84, 684), (84, 29, 685), (7, 85, 686), (85, 26, 687), (33, 86, 688), (86, 27, 689), (24, 87, 690), (87, 27, 691), (6, 88, 692), (88, 24, 693), (32, 89, 694), (89, 25, 695), (22, 90, 696), (90, 25, 697), (10, 91, 698), (91, 22, 699), (31, 92, 700), (92, 30, 701), (21, 93, 702), (93, 30, 703), (4, 94, 704), (94, 21, 705), (29, 95, 706), (95, 28, 707), (20, 96, 708), (96, 28, 709), (3, 97, 710), (97, 20, 711), (27, 98, 712), (98, 26, 713), (18, 99, 714), (99, 26, 715), (2, 100, 716), (100, 18, 717), (25, 101, 718), (101, 24, 719), (14, 102, 720), (102, 24, 721), (1, 103, 722), (103, 14, 723), (23, 104, 724), (104, 22, 725), (15, 105, 726), (105, 22, 727), (5, 106, 728), (106, 15, 729), (21, 107, 730), (107, 16, 731), (19, 108, 732), (108, 16, 733), (4, 109, 734), (109, 19, 735), (20, 110, 736), (110, 19, 737), (17, 111, 738), (111, 19, 739), (3, 112, 740), (112, 17, 741), (18, 113, 742), (113, 17, 743), (12, 114, 744), (114, 17, 745), (2, 115, 746), (115, 12, 747), (16, 116, 748), (116, 15, 749), (13, 117, 750), (117, 15, 751), (0, 118, 752), (118, 13, 753), (14, 119, 754), (119, 12, 755), (13, 120, 756), (120, 12, 757), (1, 121, 758), (121, 13, 759), (13, 42, 760), (42, 0, 761), (12, 42, 762), (42, 13, 763), (0, 42, 764), (42, 12, 765), (15, 43, 766), (43, 13, 767), (1, 43, 768), (43, 15, 769), (17, 44, 770), (44, 12, 771), (0, 44, 772), (44, 17, 773), (19, 45, 774), (45, 17, 775), (0, 45, 776), (45, 19, 777), (16, 46, 778), (46, 19, 779), (0, 46, 780), (46, 16, 781), (22, 47, 782), (47, 15, 783), (1, 47, 784), (47, 22, 785), (24, 48, 786), (48, 14, 787), (2, 48, 788), (48, 24, 789), (26, 49, 790), (49, 18, 791), (3, 49, 792), (49, 26, 793), (28, 50, 794), (50, 20, 795), (4, 50, 796), (50, 28, 797), (30, 51, 798), (51, 21, 799), (5, 51, 800), (51, 30, 801), (25, 52, 802), (52, 22, 803), (1, 52, 804), (52, 25, 805), (27, 53, 806), (53, 24, 807), (2, 53, 808), (53, 27, 809), (29, 54, 810), (54, 26, 811), (3, 54, 812), (54, 29, 813), (31, 55, 814), (55, 28, 815), (4, 55, 816), (55, 31, 817), (23, 56, 818), (56, 30, 819), (5, 56, 820), (56, 23, 821), (37, 57, 822), (57, 32, 823), (6, 57, 824), (57, 37, 825), (39, 58, 826), (58, 33, 827), (7, 58, 828), (58, 39, 829), (40, 59, 830), (59, 34, 831), (8, 59, 832), (59, 40, 833), (41, 60, 834), (60, 35, 835), (9, 60, 836), (60, 41, 837), (38, 61, 838), (61, 36, 839), (10, 61, 840), (61, 38, 841), (11, 62, 842), (62, 41, 843), (38, 62, 844), (62, 11, 845), (41, 63, 846), (63, 36, 847), (38, 63, 848), (63, 41, 849), (41, 64, 850), (64, 9, 851), (36, 64, 852), (64, 41, 853), (11, 65, 854), (65, 40, 855), (41, 65, 856), (65, 11, 857), (40, 66, 858), (66, 35, 859), (41, 66, 860), (66, 40, 861), (40, 67, 862), (67, 8, 863), (35, 67, 864), (67, 40, 865), (11, 68, 866), (68, 39, 867), (40, 68, 868), (68, 11, 869), (39, 69, 870), (69, 34, 871), (40, 69, 872), (69, 39, 873), (39, 70, 874), (70, 7, 875), (34, 70, 876), (70, 39, 877), (11, 71, 878), (71, 37, 879), (39, 71, 880), (71, 11, 881), (37, 72, 882), (72, 33, 883), (39, 72, 884), (72, 37, 885), (37, 73, 886), (73, 6, 887), (33, 73, 888), (73, 37, 889), (11, 74, 890), (74, 38, 891), (37, 74, 892), (74, 11, 893), (38, 75, 894), (75, 32, 895), (37, 75, 896), (75, 38, 897), (38, 76, 898), (76, 10, 899), (32, 76, 900), (76, 38, 901), (10, 77, 902), (77, 36, 903), (23, 77, 904), (77, 10, 905), (36, 78, 906), (78, 30, 907), (23, 78, 908), (78, 36, 909), (36, 79, 910), (79, 9, 911), (30, 79, 912), (79, 36, 913), (9, 80, 914), (80, 35, 915), (31, 80, 916), (80, 9, 917), (35, 81, 918), (81, 28, 919), (31, 81, 920), (81, 35, 921), (35, 82, 922), (82, 8, 923), (28, 82, 924), (82, 35, 925), (8, 83, 926), (83, 34, 927), (29, 83, 928), (83, 8, 929), (34, 84, 930), (84, 26, 931), (29, 84, 932), (84, 34, 933), (34, 85, 934), (85, 7, 935), (26, 85, 936), (85, 34, 937), (7, 86, 938), (86, 33, 939), (27, 86, 940), (86, 7, 941), (33, 87, 942), (87, 24, 943), (27, 87, 944), (87, 33, 945), (33, 88, 946), (88, 6, 947), (24, 88, 948), (88, 33, 949), (6, 89, 950), (89, 32, 951), (25, 89, 952), (89, 6, 953), (32, 90, 954), (90, 22, 955), (25, 90, 956), (90, 32, 957), (32, 91, 958), (91, 10, 959), (22, 91, 960), (91, 32, 961), (9, 92, 962), (92, 31, 963), (30, 92, 964), (92, 9, 965), (31, 93, 966), (93, 21, 967), (30, 93, 968), (93, 31, 969), (31, 94, 970), (94, 4, 971), (21, 94, 972), (94, 31, 973), (8, 95, 974), (95, 29, 975), (28, 95, 976), (95, 8, 977), (29, 96, 978), (96, 20, 979), (28, 96, 980), (96, 29, 981), (29, 97, 982), (97, 3, 983), (20, 97, 984), (97, 29, 985), (7, 98, 986), (98, 27, 987), (26, 98, 988), (98, 7, 989), (27, 99, 990), (99, 18, 991), (26, 99, 992), (99, 27, 993), (27, 100, 994), (100, 2, 995), (18, 100, 996), (100, 27, 997), (6, 101, 998), (101, 25, 999), (24, 101, 1000), (101, 6, 1001), (25, 102, 1002), (102, 14, 1003), (24, 102, 1004), (102, 25, 1005), (25, 103, 1006), (103, 1, 1007), (14, 103, 1008), (103, 25, 1009), (10, 104, 1010), (104, 23, 1011), (22, 104, 1012), (104, 10, 1013), (23, 105, 1014), (105, 15, 1015), (22, 105, 1016), (105, 23, 1017), (23, 106, 1018), (106, 5, 1019), (15, 106, 1020), (106, 23, 1021), (5, 107, 1022), (107, 21, 1023), (16, 107, 1024), (107, 5, 1025), (21, 108, 1026), (108, 19, 1027), (16, 108, 1028), (108, 21, 1029), (21, 109, 1030), (109, 4, 1031), (19, 109, 1032), (109, 21, 1033), (4, 110, 1034), (110, 20, 1035), (19, 110, 1036), (110, 4, 1037), (20, 111, 1038), (111, 17, 1039), (19, 111, 1040), (111, 20, 1041), (20, 112, 1042), (112, 3, 1043), (17, 112, 1044), (112, 20, 1045), (3, 113, 1046), (113, 18, 1047), (17, 113, 1048), (113, 3, 1049), (18, 114, 1050), (114, 12, 1051), (17, 114, 1052), (114, 18, 1053), (18, 115, 1054), (115, 2, 1055), (12, 115, 1056), (115, 18, 1057), (5, 116, 1058), (116, 16, 1059), (15, 116, 1060), (116, 5, 1061), (16, 117, 1062), (117, 13, 1063), (15, 117, 1064), (117, 16, 1065), (16, 118, 1066), (118, 0, 1067), (13, 118, 1068), (118, 16, 1069), (2, 119, 1070), (119, 14, 1071), (12, 119, 1072), (119, 2, 1073), (14, 120, 1074), (120, 13, 1075), (12, 120, 1076), (120, 14, 1077), (14, 121, 1078), (121, 1, 1079), (13, 121, 1080), (121, 14, 1081), (12, 123, 362), (123, 0, 362), (17, 124, 363), (124, 0, 363), (19, 125, 364), (125, 0, 364), (15, 126, 365), (126, 1, 365), (14, 127, 366), (127, 2, 366), (18, 128, 367), (128, 3, 367), (20, 129, 368), (129, 4, 368), (21, 130, 369), (130, 5, 369), (22, 131, 370), (131, 1, 370), (24, 132, 371), (132, 2, 371), (26, 133, 372), (133, 3, 372), (28, 134, 373), (134, 4, 373), (30, 135, 374), (135, 5, 374), (32, 136, 375), (136, 6, 375), (33, 137, 376), (137, 7, 376), (34, 138, 377), (138, 8, 377), (35, 139, 378), (139, 9, 378), (36, 140, 379), (140, 10, 379), (41, 141, 380), (141, 38, 380), (36, 142, 381), (142, 38, 381), (9, 143, 382), (143, 36, 382), (40, 144, 383), (144, 41, 383), (35, 145, 384), (145, 41, 384), (8, 146, 385), (146, 35, 385), (39, 147, 386), (147, 40, 386), (34, 148, 387), (148, 40, 387), (7, 149, 388), (149, 34, 388), (37, 150, 389), (150, 39, 389), (33, 151, 390), (151, 39, 390), (6, 152, 391), (152, 33, 391), (38, 153, 392), (153, 37, 392), (32, 154, 393), (154, 37, 393), (10, 155, 394), (155, 32, 394), (36, 156, 395), (156, 23, 395), (30, 157, 396), (157, 23, 396), (9, 158, 397), (158, 30, 397), (35, 159, 398), (159, 31, 398), (28, 160, 399), (160, 31, 399), (8, 161, 400), (161, 28, 400), (34, 162, 401), (162, 29, 401), (26, 163, 402), (163, 29, 402), (7, 164, 403), (164, 26, 403), (33, 165, 404), (165, 27, 404), (24, 166, 405), (166, 27, 405), (6, 167, 406), (167, 24, 406), (32, 168, 407), (168, 25, 407), (22, 169, 408), (169, 25, 408), (10, 170, 409), (170, 22, 409), (31, 171, 410), (171, 30, 410), (21, 172, 411), (172, 30, 411), (4, 173, 412), (173, 21, 412), (29, 174, 413), (174, 28, 413), (20, 175, 414), (175, 28, 414), (3, 176, 415), (176, 20, 415), (27, 177, 416), (177, 26, 416), (18, 178, 417), (178, 26, 417), (2, 179, 418), (179, 18, 418), (25, 180, 419), (180, 24, 419), (14, 181, 420), (181, 24, 420), (1, 182, 421), (182, 14, 421), (23, 183, 422), (183, 22, 422), (15, 184, 423), (184, 22, 423), (5, 185, 424), (185, 15, 424), (21, 186, 425), (186, 16, 425), (19, 187, 426), (187, 16, 426), (4, 188, 427), (188, 19, 427), (20, 189, 428), (189, 19, 428), (17, 190, 429), (190, 19, 429), (3, 191, 430), (191, 17, 430), (18, 192, 431), (192, 17, 431), (12, 193, 432), (193, 17, 432), (2, 194, 433), (194, 12, 433), (16, 195, 434), (195, 15, 434), (13, 196, 435), (196, 15, 435), (0, 197, 436), (197, 13, 436), (14, 198, 437), (198, 12, 437), (13, 199, 438), (199, 12, 438), (1, 200, 439), (200, 13, 439), (13, 201, 440), (201, 0, 440), (13, 122, 441), (122, 1, 441), (12, 202, 442), (202, 13, 442), (0, 203, 443), (203, 12, 443), (15, 204, 444), (204, 13, 444), (1, 205, 445), (205, 15, 445), (17, 206, 446), (206, 12, 446), (0, 207, 447), (207, 17, 447), (19, 208, 448), (208, 17, 448), (0, 209, 449), (209, 19, 449), (16, 210, 450), (210, 19, 450), (0, 211, 451), (211, 16, 451), (22, 212, 452), (212, 15, 452), (1, 213, 453), (213, 22, 453), (24, 214, 454), (214, 14, 454), (2, 215, 455), (215, 24, 455), (26, 216, 456), (216, 18, 456), (3, 217, 457), (217, 26, 457), (28, 218, 458), (218, 20, 458), (4, 219, 459), (219, 28, 459), (30, 220, 460), (220, 21, 460), (5, 221, 461), (221, 30, 461), (25, 222, 462), (222, 22, 462), (1, 223, 463), (223, 25, 463), (27, 224, 464), (224, 24, 464), (2, 225, 465), (225, 27, 465), (29, 226, 466), (226, 26, 466), (3, 227, 467), (227, 29, 467), (31, 228, 468), (228, 28, 468), (4, 229, 469), (229, 31, 469), (23, 230, 470), (230, 30, 470), (5, 231, 471), (231, 23, 471), (37, 232, 472), (232, 32, 472), (6, 233, 473), (233, 37, 473), (39, 234, 474), (234, 33, 474), (7, 235, 475), (235, 39, 475), (40, 236, 476), (236, 34, 476), (8, 237, 477), (237, 40, 477), (41, 238, 478), (238, 35, 478), (9, 239, 479), (239, 41, 479), (38, 240, 480), (240, 36, 480), (10, 241, 481), (241, 38, 481), (11, 242, 482), (242, 41, 482), (38, 243, 483), (243, 11, 483), (41, 244, 484), (244, 36, 484), (38, 245, 485), (245, 41, 485), (41, 246, 486), (246, 9, 486), (36, 247, 487), (247, 41, 487), (11, 248, 488), (248, 40, 488), (41, 249, 489), (249, 11, 489), (40, 250, 490), (250, 35, 490), (41, 251, 491), (251, 40, 491), (40, 252, 492), (252, 8, 492), (35, 253, 493), (253, 40, 493), (11, 254, 494), (254, 39, 494), (40, 255, 495), (255, 11, 495), (39, 256, 496), (256, 34, 496), (40, 257, 497), (257, 39, 497), (39, 258, 498), (258, 7, 498), (34, 259, 499), (259, 39, 499), (11, 260, 500), (260, 37, 500), (39, 261, 501), (261, 11, 501), (37, 262, 502), (262, 33, 502), (39, 263, 503), (263, 37, 503), (37, 264, 504), (264, 6, 504), (33, 265, 505), (265, 37, 505), (11, 266, 506), (266, 38, 506), (37, 267, 507), (267, 11, 507), (38, 268, 508), (268, 32, 508), (37, 269, 509), (269, 38, 509), (38, 270, 510), (270, 10, 510), (32, 271, 511), (271, 38, 511), (10, 272, 512), (272, 36, 512), (23, 273, 513), (273, 10, 513), (36, 274, 514), (274, 30, 514), (23, 275, 515), (275, 36, 515), (36, 276, 516), (276, 9, 516), (30, 277, 517), (277, 36, 517), (9, 278, 518), (278, 35, 518), (31, 279, 519), (279, 9, 519), (35, 280, 520), (280, 28, 520), (31, 281, 521), (281, 35, 521), (35, 282, 522), (282, 8, 522), (28, 283, 523), (283, 35, 523), (8, 284, 524), (284, 34, 524), (29, 285, 525), (285, 8, 525), (34, 286, 526), (286, 26, 526), (29, 287, 527), (287, 34, 527), (34, 288, 528), (288, 7, 528), (26, 289, 529), (289, 34, 529), (7, 290, 530), (290, 33, 530), (27, 291, 531), (291, 7, 531), (33, 292, 532), (292, 24, 532), (27, 293, 533), (293, 33, 533), (33, 294, 534), (294, 6, 534), (24, 295, 535), (295, 33, 535), (6, 296, 536), (296, 32, 536), (25, 297, 537), (297, 6, 537), (32, 298, 538), (298, 22, 538), (25, 299, 539), (299, 32, 539), (32, 300, 540), (300, 10, 540), (22, 301, 541), (301, 32, 541), (9, 302, 542), (302, 31, 542), (30, 303, 543), (303, 9, 543), (31, 304, 544), (304, 21, 544), (30, 305, 545), (305, 31, 545), (31, 306, 546), (306, 4, 546), (21, 307, 547), (307, 31, 547), (8, 308, 548), (308, 29, 548), (28, 309, 549), (309, 8, 549), (29, 310, 550), (310, 20, 550), (28, 311, 551), (311, 29, 551), (29, 312, 552), (312, 3, 552), (20, 313, 553), (313, 29, 553), (7, 314, 554), (314, 27, 554), (26, 315, 555), (315, 7, 555), (27, 316, 556), (316, 18, 556), (26, 317, 557), (317, 27, 557), (27, 318, 558), (318, 2, 558), (18, 319, 559), (319, 27, 559), (6, 320, 560), (320, 25, 560), (24, 321, 561), (321, 6, 561), (25, 322, 562), (322, 14, 562), (24, 323, 563), (323, 25, 563), (25, 324, 564), (324, 1, 564), (14, 325, 565), (325, 25, 565), (10, 326, 566), (326, 23, 566), (22, 327, 567), (327, 10, 567), (23, 328, 568), (328, 15, 568), (22, 329, 569), (329, 23, 569), (23, 330, 570), (330, 5, 570), (15, 331, 571), (331, 23, 571), (5, 332, 572), (332, 21, 572), (16, 333, 573), (333, 5, 573), (21, 334, 574), (334, 19, 574), (16, 335, 575), (335, 21, 575), (21, 336, 576), (336, 4, 576), (19, 337, 577), (337, 21, 577), (4, 338, 578), (338, 20, 578), (19, 339, 579), (339, 4, 579), (20, 340, 580), (340, 17, 580), (19, 341, 581), (341, 20, 581), (20, 342, 582), (342, 3, 582), (17, 343, 583), (343, 20, 583), (3, 344, 584), (344, 18, 584), (17, 345, 585), (345, 3, 585), (18, 346, 586), (346, 12, 586), (17, 347, 587), (347, 18, 587), (18, 348, 588), (348, 2, 588), (12, 349, 589), (349, 18, 589), (5, 350, 590), (350, 16, 590), (15, 351, 591), (351, 5, 591), (16, 352, 592), (352, 13, 592), (15, 353, 593), (353, 16, 593), (16, 354, 594), (354, 0, 594), (13, 355, 595), (355, 16, 595), (2, 356, 596), (356, 14, 596), (12, 357, 597), (357, 2, 597), (14, 358, 598), (358, 13, 598), (12, 359, 599), (359, 14, 599), (14, 360, 600), (360, 1, 600), (13, 361, 601), (361, 14, 601), (43, 122, 602), (122, 13, 602), (1, 122, 603), (122, 43, 603), (44, 123, 604), (123, 12, 604), (0, 123, 605), (123, 44, 605), (45, 124, 606), (124, 17, 606), (0, 124, 607), (124, 45, 607), (46, 125, 608), (125, 19, 608), (0, 125, 609), (125, 46, 609), (47, 126, 610), (126, 15, 610), (1, 126, 611), (126, 47, 611), (48, 127, 612), (127, 14, 612), (2, 127, 613), (127, 48, 613), (49, 128, 614), (128, 18, 614), (3, 128, 615), (128, 49, 615), (50, 129, 616), (129, 20, 616), (4, 129, 617), (129, 50, 617), (51, 130, 618), (130, 21, 618), (5, 130, 619), (130, 51, 619), (52, 131, 620), (131, 22, 620), (1, 131, 621), (131, 52, 621), (53, 132, 622), (132, 24, 622), (2, 132, 623), (132, 53, 623), (54, 133, 624), (133, 26, 624), (3, 133, 625), (133, 54, 625), (55, 134, 626), (134, 28, 626), (4, 134, 627), (134, 55, 627), (56, 135, 628), (135, 30, 628), (5, 135, 629), (135, 56, 629), (57, 136, 630), (136, 32, 630), (6, 136, 631), (136, 57, 631), (58, 137, 632), (137, 33, 632), (7, 137, 633), (137, 58, 633), (59, 138, 634), (138, 34, 634), (8, 138, 635), (138, 59, 635), (60, 139, 636), (139, 35, 636), (9, 139, 637), (139, 60, 637), (61, 140, 638), (140, 36, 638), (10, 140, 639), (140, 61, 639), (62, 141, 640), (141, 41, 640), (38, 141, 641), (141, 62, 641), (63, 142, 642), (142, 36, 642), (38, 142, 643), (142, 63, 643), (64, 143, 644), (143, 9, 644), (36, 143, 645), (143, 64, 645), (65, 144, 646), (144, 40, 646), (41, 144, 647), (144, 65, 647), (66, 145, 648), (145, 35, 648), (41, 145, 649), (145, 66, 649), (67, 146, 650), (146, 8, 650), (35, 146, 651), (146, 67, 651), (68, 147, 652), (147, 39, 652), (40, 147, 653), (147, 68, 653), (69, 148, 654), (148, 34, 654), (40, 148, 655), (148, 69, 655), (70, 149, 656), (149, 7, 656), (34, 149, 657), (149, 70, 657), (71, 150, 658), (150, 37, 658), (39, 150, 659), (150, 71, 659), (72, 151, 660), (151, 33, 660), (39, 151, 661), (151, 72, 661), (73, 152, 662), (152, 6, 662), (33, 152, 663), (152, 73, 663), (74, 153, 664), (153, 38, 664), (37, 153, 665), (153, 74, 665), (75, 154, 666), (154, 32, 666), (37, 154, 667), (154, 75, 667), (76, 155, 668), (155, 10, 668), (32, 155, 669), (155, 76, 669), (77, 156, 670), (156, 36, 670), (23, 156, 671), (156, 77, 671), (78, 157, 672), (157, 30, 672), (23, 157, 673), (157, 78, 673), (79, 158, 674), (158, 9, 674), (30, 158, 675), (158, 79, 675), (80, 159, 676), (159, 35, 676), (31, 159, 677), (159, 80, 677), (81, 160, 678), (160, 28, 678), (31, 160, 679), (160, 81, 679), (82, 161, 680), (161, 8, 680), (28, 161, 681), (161, 82, 681), (83, 162, 682), (162, 34, 682), (29, 162, 683), (162, 83, 683), (84, 163, 684), (163, 26, 684), (29, 163, 685), (163, 84, 685), (85, 164, 686), (164, 7, 686), (26, 164, 687), (164, 85, 687), (86, 165, 688), (165, 33, 688), (27, 165, 689), (165, 86, 689), (87, 166, 690), (166, 24, 690), (27, 166, 691), (166, 87, 691), (88, 167, 692), (167, 6, 692), (24, 167, 693), (167, 88, 693), (89, 168, 694), (168, 32, 694), (25, 168, 695), (168, 89, 695), (90, 169, 696), (169, 22, 696), (25, 169, 697), (169, 90, 697), (91, 170, 698), (170, 10, 698), (22, 170, 699), (170, 91, 699), (92, 171, 700), (171, 31, 700), (30, 171, 701), (171, 92, 701), (93, 172, 702), (172, 21, 702), (30, 172, 703), (172, 93, 703), (94, 173, 704), (173, 4, 704), (21, 173, 705), (173, 94, 705), (95, 174, 706), (174, 29, 706), (28, 174, 707), (174, 95, 707), (96, 175, 708), (175, 20, 708), (28, 175, 709), (175, 96, 709), (97, 176, 710), (176, 3, 710), (20, 176, 711), (176, 97, 711), (98, 177, 712), (177, 27, 712), (26, 177, 713), (177, 98, 713), (99, 178, 714), (178, 18, 714), (26, 178, 715), (178, 99, 715), (100, 179, 716), (179, 2, 716), (18, 179, 717), (179, 100, 717), (101, 180, 718), (180, 25, 718), (24, 180, 719), (180, 101, 719), (102, 181, 720), (181, 14, 720), (24, 181, 721), (181, 102, 721), (103, 182, 722), (182, 1, 722), (14, 182, 723), (182, 103, 723), (104, 183, 724), (183, 23, 724), (22, 183, 725), (183, 104, 725), (105, 184, 726), (184, 15, 726), (22, 184, 727), (184, 105, 727), (106, 185, 728), (185, 5, 728), (15, 185, 729), (185, 106, 729), (107, 186, 730), (186, 21, 730), (16, 186, 731), (186, 107, 731), (108, 187, 732), (187, 19, 732), (16, 187, 733), (187, 108, 733), (109, 188, 734), (188, 4, 734), (19, 188, 735), (188, 109, 735), (110, 189, 736), (189, 20, 736), (19, 189, 737), (189, 110, 737), (111, 190, 738), (190, 17, 738), (19, 190, 739), (190, 111, 739), (112, 191, 740), (191, 3, 740), (17, 191, 741), (191, 112, 741), (113, 192, 742), (192, 18, 742), (17, 192, 743), (192, 113, 743), (114, 193, 744), (193, 12, 744), (17, 193, 745), (193, 114, 745), (115, 194, 746), (194, 2, 746), (12, 194, 747), (194, 115, 747), (116, 195, 748), (195, 16, 748), (15, 195, 749), (195, 116, 749), (117, 196, 750), (196, 13, 750), (15, 196, 751), (196, 117, 751), (118, 197, 752), (197, 0, 752), (13, 197, 753), (197, 118, 753), (119, 198, 754), (198, 14, 754), (12, 198, 755), (198, 119, 755), (120, 199, 756), (199, 13, 756), (12, 199, 757), (199, 120, 757), (121, 200, 758), (200, 1, 758), (13, 200, 759), (200, 121, 759), (42, 201, 760), (201, 13, 760), (0, 201, 761), (201, 42, 761), (42, 202, 762), (202, 12, 762), (13, 202, 763), (202, 42, 763), (42, 203, 764), (203, 0, 764), (12, 203, 765), (203, 42, 765), (43, 204, 766), (204, 15, 766), (13, 204, 767), (204, 43, 767), (43, 205, 768), (205, 1, 768), (15, 205, 769), (205, 43, 769), (44, 206, 770), (206, 17, 770), (12, 206, 771), (206, 44, 771), (44, 207, 772), (207, 0, 772), (17, 207, 773), (207, 44, 773), (45, 208, 774), (208, 19, 774), (17, 208, 775), (208, 45, 775), (45, 209, 776), (209, 0, 776), (19, 209, 777), (209, 45, 777), (46, 210, 778), (210, 16, 778), (19, 210, 779), (210, 46, 779), (46, 211, 780), (211, 0, 780), (16, 211, 781), (211, 46, 781), (47, 212, 782), (212, 22, 782), (15, 212, 783), (212, 47, 783), (47, 213, 784), (213, 1, 784), (22, 213, 785), (213, 47, 785), (48, 214, 786), (214, 24, 786), (14, 214, 787), (214, 48, 787), (48, 215, 788), (215, 2, 788), (24, 215, 789), (215, 48, 789), (49, 216, 790), (216, 26, 790), (18, 216, 791), (216, 49, 791), (49, 217, 792), (217, 3, 792), (26, 217, 793), (217, 49, 793), (50, 218, 794), (218, 28, 794), (20, 218, 795), (218, 50, 795), (50, 219, 796), (219, 4, 796), (28, 219, 797), (219, 50, 797), (51, 220, 798), (220, 30, 798), (21, 220, 799), (220, 51, 799), (51, 221, 800), (221, 5, 800), (30, 221, 801), (221, 51, 801), (52, 222, 802), (222, 25, 802), (22, 222, 803), (222, 52, 803), (52, 223, 804), (223, 1, 804), (25, 223, 805), (223, 52, 805), (53, 224, 806), (224, 27, 806), (24, 224, 807), (224, 53, 807), (53, 225, 808), (225, 2, 808), (27, 225, 809), (225, 53, 809), (54, 226, 810), (226, 29, 810), (26, 226, 811), (226, 54, 811), (54, 227, 812), (227, 3, 812), (29, 227, 813), (227, 54, 813), (55, 228, 814), (228, 31, 814), (28, 228, 815), (228, 55, 815), (55, 229, 816), (229, 4, 816), (31, 229, 817), (229, 55, 817), (56, 230, 818), (230, 23, 818), (30, 230, 819), (230, 56, 819), (56, 231, 820), (231, 5, 820), (23, 231, 821), (231, 56, 821), (57, 232, 822), (232, 37, 822), (32, 232, 823), (232, 57, 823), (57, 233, 824), (233, 6, 824), (37, 233, 825), (233, 57, 825), (58, 234, 826), (234, 39, 826), (33, 234, 827), (234, 58, 827), (58, 235, 828), (235, 7, 828), (39, 235, 829), (235, 58, 829), (59, 236, 830), (236, 40, 830), (34, 236, 831), (236, 59, 831), (59, 237, 832), (237, 8, 832), (40, 237, 833), (237, 59, 833), (60, 238, 834), (238, 41, 834), (35, 238, 835), (238, 60, 835), (60, 239, 836), (239, 9, 836), (41, 239, 837), (239, 60, 837), (61, 240, 838), (240, 38, 838), (36, 240, 839), (240, 61, 839), (61, 241, 840), (241, 10, 840), (38, 241, 841), (241, 61, 841), (62, 242, 842), (242, 11, 842), (41, 242, 843), (242, 62, 843), (62, 243, 844), (243, 38, 844), (11, 243, 845), (243, 62, 845), (63, 244, 846), (244, 41, 846), (36, 244, 847), (244, 63, 847), (63, 245, 848), (245, 38, 848), (41, 245, 849), (245, 63, 849), (64, 246, 850), (246, 41, 850), (9, 246, 851), (246, 64, 851), (64, 247, 852), (247, 36, 852), (41, 247, 853), (247, 64, 853), (65, 248, 854), (248, 11, 854), (40, 248, 855), (248, 65, 855), (65, 249, 856), (249, 41, 856), (11, 249, 857), (249, 65, 857), (66, 250, 858), (250, 40, 858), (35, 250, 859), (250, 66, 859), (66, 251, 860), (251, 41, 860), (40, 251, 861), (251, 66, 861), (67, 252, 862), (252, 40, 862), (8, 252, 863), (252, 67, 863), (67, 253, 864), (253, 35, 864), (40, 253, 865), (253, 67, 865), (68, 254, 866), (254, 11, 866), (39, 254, 867), (254, 68, 867), (68, 255, 868), (255, 40, 868), (11, 255, 869), (255, 68, 869), (69, 256, 870), (256, 39, 870), (34, 256, 871), (256, 69, 871), (69, 257, 872), (257, 40, 872), (39, 257, 873), (257, 69, 873), (70, 258, 874), (258, 39, 874), (7, 258, 875), (258, 70, 875), (70, 259, 876), (259, 34, 876), (39, 259, 877), (259, 70, 877), (71, 260, 878), (260, 11, 878), (37, 260, 879), (260, 71, 879), (71, 261, 880), (261, 39, 880), (11, 261, 881), (261, 71, 881), (72, 262, 882), (262, 37, 882), (33, 262, 883), (262, 72, 883), (72, 263, 884), (263, 39, 884), (37, 263, 885), (263, 72, 885), (73, 264, 886), (264, 37, 886), (6, 264, 887), (264, 73, 887), (73, 265, 888), (265, 33, 888), (37, 265, 889), (265, 73, 889), (74, 266, 890), (266, 11, 890), (38, 266, 891), (266, 74, 891), (74, 267, 892), (267, 37, 892), (11, 267, 893), (267, 74, 893), (75, 268, 894), (268, 38, 894), (32, 268, 895), (268, 75, 895), (75, 269, 896), (269, 37, 896), (38, 269, 897), (269, 75, 897), (76, 270, 898), (270, 38, 898), (10, 270, 899), (270, 76, 899), (76, 271, 900), (271, 32, 900), (38, 271, 901), (271, 76, 901), (77, 272, 902), (272, 10, 902), (36, 272, 903), (272, 77, 903), (77, 273, 904), (273, 23, 904), (10, 273, 905), (273, 77, 905), (78, 274, 906), (274, 36, 906), (30, 274, 907), (274, 78, 907), (78, 275, 908), (275, 23, 908), (36, 275, 909), (275, 78, 909), (79, 276, 910), (276, 36, 910), (9, 276, 911), (276, 79, 911), (79, 277, 912), (277, 30, 912), (36, 277, 913), (277, 79, 913), (80, 278, 914), (278, 9, 914), (35, 278, 915), (278, 80, 915), (80, 279, 916), (279, 31, 916), (9, 279, 917), (279, 80, 917), (81, 280, 918), (280, 35, 918), (28, 280, 919), (280, 81, 919), (81, 281, 920), (281, 31, 920), (35, 281, 921), (281, 81, 921), (82, 282, 922), (282, 35, 922), (8, 282, 923), (282, 82, 923), (82, 283, 924), (283, 28, 924), (35, 283, 925), (283, 82, 925), (83, 284, 926), (284, 8, 926), (34, 284, 927), (284, 83, 927), (83, 285, 928), (285, 29, 928), (8, 285, 929), (285, 83, 929), (84, 286, 930), (286, 34, 930), (26, 286, 931), (286, 84, 931), (84, 287, 932), (287, 29, 932), (34, 287, 933), (287, 84, 933), (85, 288, 934), (288, 34, 934), (7, 288, 935), (288, 85, 935), (85, 289, 936), (289, 26, 936), (34, 289, 937), (289, 85, 937), (86, 290, 938), (290, 7, 938), (33, 290, 939), (290, 86, 939), (86, 291, 940), (291, 27, 940), (7, 291, 941), (291, 86, 941), (87, 292, 942), (292, 33, 942), (24, 292, 943), (292, 87, 943), (87, 293, 944), (293, 27, 944), (33, 293, 945), (293, 87, 945), (88, 294, 946), (294, 33, 946), (6, 294, 947), (294, 88, 947), (88, 295, 948), (295, 24, 948), (33, 295, 949), (295, 88, 949), (89, 296, 950), (296, 6, 950), (32, 296, 951), (296, 89, 951), (89, 297, 952), (297, 25, 952), (6, 297, 953), (297, 89, 953), (90, 298, 954), (298, 32, 954), (22, 298, 955), (298, 90, 955), (90, 299, 956), (299, 25, 956), (32, 299, 957), (299, 90, 957), (91, 300, 958), (300, 32, 958), (10, 300, 959), (300, 91, 959), (91, 301, 960), (301, 22, 960), (32, 301, 961), (301, 91, 961), (92, 302, 962), (302, 9, 962), (31, 302, 963), (302, 92, 963), (92, 303, 964), (303, 30, 964), (9, 303, 965), (303, 92, 965), (93, 304, 966), (304, 31, 966), (21, 304, 967), (304, 93, 967), (93, 305, 968), (305, 30, 968), (31, 305, 969), (305, 93, 969), (94, 306, 970), (306, 31, 970), (4, 306, 971), (306, 94, 971), (94, 307, 972), (307, 21, 972), (31, 307, 973), (307, 94, 973), (95, 308, 974), (308, 8, 974), (29, 308, 975), (308, 95, 975), (95, 309, 976), (309, 28, 976), (8, 309, 977), (309, 95, 977), (96, 310, 978), (310, 29, 978), (20, 310, 979), (310, 96, 979), (96, 311, 980), (311, 28, 980), (29, 311, 981), (311, 96, 981), (97, 312, 982), (312, 29, 982), (3, 312, 983), (312, 97, 983), (97, 313, 984), (313, 20, 984), (29, 313, 985), (313, 97, 985), (98, 314, 986), (314, 7, 986), (27, 314, 987), (314, 98, 987), (98, 315, 988), (315, 26, 988), (7, 315, 989), (315, 98, 989), (99, 316, 990), (316, 27, 990), (18, 316, 991), (316, 99, 991), (99, 317, 992), (317, 26, 992), (27, 317, 993), (317, 99, 993), (100, 318, 994), (318, 27, 994), (2, 318, 995), (318, 100, 995), (100, 319, 996), (319, 18, 996), (27, 319, 997), (319, 100, 997), (101, 320, 998), (320, 6, 998), (25, 320, 999), (320, 101, 999), (101, 321, 1000), (321, 24, 1000), (6, 321, 1001), (321, 101, 1001), (102, 322, 1002), (322, 25, 1002), (14, 322, 1003), (322, 102, 1003), (102, 323, 1004), (323, 24, 1004), (25, 323, 1005), (323, 102, 1005), (103, 324, 1006), (324, 25, 1006), (1, 324, 1007), (324, 103, 1007), (103, 325, 1008), (325, 14, 1008), (25, 325, 1009), (325, 103, 1009), (104, 326, 1010), (326, 10, 1010), (23, 326, 1011), (326, 104, 1011), (104, 327, 1012), (327, 22, 1012), (10, 327, 1013), (327, 104, 1013), (105, 328, 1014), (328, 23, 1014), (15, 328, 1015), (328, 105, 1015), (105, 329, 1016), (329, 22, 1016), (23, 329, 1017), (329, 105, 1017), (106, 330, 1018), (330, 23, 1018), (5, 330, 1019), (330, 106, 1019), (106, 331, 1020), (331, 15, 1020), (23, 331, 1021), (331, 106, 1021), (107, 332, 1022), (332, 5, 1022), (21, 332, 1023), (332, 107, 1023), (107, 333, 1024), (333, 16, 1024), (5, 333, 1025), (333, 107, 1025), (108, 334, 1026), (334, 21, 1026), (19, 334, 1027), (334, 108, 1027), (108, 335, 1028), (335, 16, 1028), (21, 335, 1029), (335, 108, 1029), (109, 336, 1030), (336, 21, 1030), (4, 336, 1031), (336, 109, 1031), (109, 337, 1032), (337, 19, 1032), (21, 337, 1033), (337, 109, 1033), (110, 338, 1034), (338, 4, 1034), (20, 338, 1035), (338, 110, 1035), (110, 339, 1036), (339, 19, 1036), (4, 339, 1037), (339, 110, 1037), (111, 340, 1038), (340, 20, 1038), (17, 340, 1039), (340, 111, 1039), (111, 341, 1040), (341, 19, 1040), (20, 341, 1041), (341, 111, 1041), (112, 342, 1042), (342, 20, 1042), (3, 342, 1043), (342, 112, 1043), (112, 343, 1044), (343, 17, 1044), (20, 343, 1045), (343, 112, 1045), (113, 344, 1046), (344, 3, 1046), (18, 344, 1047), (344, 113, 1047), (113, 345, 1048), (345, 17, 1048), (3, 345, 1049), (345, 113, 1049), (114, 346, 1050), (346, 18, 1050), (12, 346, 1051), (346, 114, 1051), (114, 347, 1052), (347, 17, 1052), (18, 347, 1053), (347, 114, 1053), (115, 348, 1054), (348, 18, 1054), (2, 348, 1055), (348, 115, 1055), (115, 349, 1056), (349, 12, 1056), (18, 349, 1057), (349, 115, 1057), (116, 350, 1058), (350, 5, 1058), (16, 350, 1059), (350, 116, 1059), (116, 351, 1060), (351, 15, 1060), (5, 351, 1061), (351, 116, 1061), (117, 352, 1062), (352, 16, 1062), (13, 352, 1063), (352, 117, 1063), (117, 353, 1064), (353, 15, 1064), (16, 353, 1065), (353, 117, 1065), (118, 354, 1066), (354, 16, 1066), (0, 354, 1067), (354, 118, 1067), (118, 355, 1068), (355, 13, 1068), (16, 355, 1069), (355, 118, 1069), (119, 356, 1070), (356, 2, 1070), (14, 356, 1071), (356, 119, 1071), (119, 357, 1072), (357, 12, 1072), (2, 357, 1073), (357, 119, 1073), (120, 358, 1074), (358, 14, 1074), (13, 358, 1075), (358, 120, 1075), (120, 359, 1076), (359, 12, 1076), (14, 359, 1077), (359, 120, 1077), (121, 360, 1078), (360, 14, 1078), (1, 360, 1079), (360, 121, 1079), (121, 361, 1080), (361, 13, 1080), (14, 361, 1081), (361, 121, 1081)])
me_bottle_002.use_remesh_preserve_volume = False
me_bottle_002.use_remesh_preserve_attributes = False
me_bottle_002.use_mirror_vertex_groups = False
me_bottle_002.update()
me_g_bottle_002 = bpy.data.meshes.new('G_Bottle.002')
me_g_bottle_002.from_pydata([(-0.3956, -0.3956, 0.0), (0.3956, -0.3956, 0.0), (-0.3956, 0.3956, 0.0), (0.3956, 0.3956, 0.0)], [], [(0, 1, 3, 2)])
_uv = me_g_bottle_002.uv_layers.new(name='UVMap')
_uv.uv.foreach_set('vector', [0.0001, 9.998e-05, 0.9999, 9.998e-05, 0.9999, 0.9999, 9.998e-05, 0.9999])
me_g_bottle_002.materials.append(mat_g_bottle_002)
me_g_bottle_002.use_remesh_preserve_volume = False
me_g_bottle_002.use_remesh_preserve_attributes = False
me_g_bottle_002.use_mirror_vertex_groups = False
me_g_bottle_002.update()

# ---- objects
ob_cloud = bpy.data.objects.new('Cloud', me_cloud)
ob_camera_002 = bpy.data.objects.new('Camera.002', cam_camera_002)
ob_cloud1 = bpy.data.objects.new('Cloud1', me_cloud_001)
ob_cloud2 = bpy.data.objects.new('Cloud2', me_cloud_002)
ob_bottle_002 = bpy.data.objects.new('Bottle.002', me_bottle_002)
ob_g_bottle_002 = bpy.data.objects.new('G_Bottle.002', me_g_bottle_002)

# ---- transforms, parenting, visibility, modifiers, constraints
ob_cloud.location = (0.07496, 0.0, -1.006)
ob_cloud.rotation_euler = (1.574, -0.0, 0.0)
ob_cloud.lineart.crease_threshold = 0.0
ob_camera_002.location = (0.0, -4.108, 0.006746)
ob_camera_002.rotation_euler = (1.567, -0.0, 0.0)
ob_camera_002.lock_rotations_4d = False
ob_camera_002.empty_display_type = 'ARROWS'
ob_camera_002.color = (0.0, 0.0, 0.0, 0.0)
ob_camera_002.display_type = 'WIRE'
ob_camera_002.lineart.crease_threshold = 0.0
ob_cloud1.location = (2.006, 0.0, 0.2598)
ob_cloud1.rotation_euler = (1.574, -0.0, 0.0)
ob_cloud1.lineart.crease_threshold = 0.0
ob_cloud2.location = (-1.918, 0.0, 0.21)
ob_cloud2.rotation_euler = (1.574, -0.0, 0.0)
ob_cloud2.lineart.crease_threshold = 0.0
ob_bottle_002.location = (1.786, 1.094, 2.548)
ob_bottle_002.scale = (0.35, 0.35, 0.35)
ob_bottle_002.hide_render = True
ob_bottle_002.display_type = 'WIRE'
ob_bottle_002.lineart.crease_threshold = 0.0
ob_g_bottle_002.parent = ob_bottle_002
ob_g_bottle_002.matrix_parent_inverse = Matrix(((2.857, 0.0, 0.0, -5.102), (0.0, 2.857, 0.0, -3.126), (0.0, 0.0, 2.857, -7.28), (0.0, 0.0, 0.0, 1.0)))
ob_g_bottle_002.location = (1.757, 1.132, 2.547)
ob_g_bottle_002.scale = (1.029, 1.029, 1.029)
ob_g_bottle_002.lineart.crease_threshold = 0.0

# ---- collection membership
col_collection_1_002.objects.link(ob_cloud)
col_collection_1_002.objects.link(ob_camera_002)
col_collection_1_002.objects.link(ob_cloud1)
col_collection_1_002.objects.link(ob_cloud2)
col_collection_2_002.objects.link(ob_bottle_002)
col_collection_2_002.objects.link(ob_g_bottle_002)

# ---- scene / render settings (as saved in the file)
scene.camera = ob_camera_002
scene.frame_start = 1; scene.frame_end = 250; scene.frame_set(1)
scene.render.engine = 'BLENDER_EEVEE_NEXT'
scene.render.image_settings.color_mode = 'RGB'
scene.render.image_settings.compression = 90
scene.render.resolution_x = 800
scene.render.resolution_y = 450
scene.render.resolution_percentage = 50
scene.render.dither_intensity = 0.0
scene.cycles.use_denoising = False
scene.cycles.samples = 10
scene.cycles.sampling_pattern = 'TABULATED_SOBOL'
scene.cycles.light_sampling_threshold = 0.0
scene.cycles.use_adaptive_sampling = False
scene.cycles.use_light_tree = False
scene.cycles.blur_glossy = 0.0
scene.cycles.volume_bounces = 1
scene.cycles.pixel_filter_type = 'GAUSSIAN'
scene.cycles.sample_clamp_indirect = 0.0
scene.view_settings.view_transform = 'Standard'
bpy.context.view_layer.update()

# ---- added for rendering (the .blend has no usable light): sun
light_auto_sun = bpy.data.lights.new('AutoSun', 'SUN')
light_auto_sun.energy = 3.0
light_auto_sun.angle = 0.0523599
ob_auto_sun = bpy.data.objects.new('AutoSun', light_auto_sun)
scene.collection.objects.link(ob_auto_sun)
ob_auto_sun.rotation_euler = (0.872665, 0.174533, 0.523599)
bpy.context.view_layer.update()
